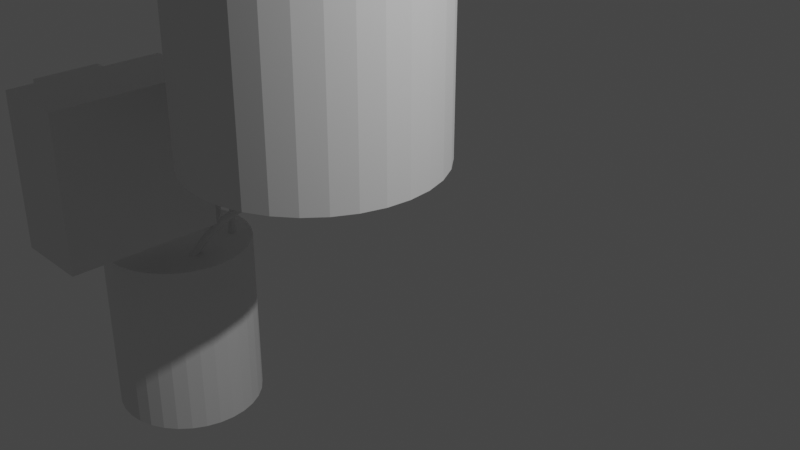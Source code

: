 # Source: Sanitizer_Model_Master.blend  (saved by Blender 2.82.7; exported with 4.5.12 LTS)
import bpy
from mathutils import Matrix  # noqa: F401  (used for matrix-valued properties, if any)

bpy.ops.wm.read_factory_settings(use_empty=True)
scene = bpy.context.scene
scene.name = 'Scene'

# ---- collections
col_collection = bpy.data.collections.new('Collection'); scene.collection.children.link(col_collection)

# ---- world
world_world = bpy.data.worlds.new('World'); scene.world = world_world
world_world.use_nodes = True; world_world.node_tree.nodes.clear()
_N = world_world.node_tree.nodes; _L = world_world.node_tree.links
n0 = _N.new('ShaderNodeOutputWorld'); n0.name = 'World Output'; n0.location = (300, 300)
n1 = _N.new('ShaderNodeBackground'); n1.name = 'Background'; n1.location = (10, 300)
n1.inputs[0].default_value = (0.05088, 0.05088, 0.05088, 1.0)
_L.new(n1.outputs[0], n0.inputs[0])
n0.is_active_output = True
world_world.color = (0.05088, 0.05088, 0.05088)
world_world.use_sun_shadow = False
world_world.sun_shadow_jitter_overblur = 0.0

# ---- cameras
cam_camera = bpy.data.cameras.new('Camera')
cam_camera.clip_end = 100.0
cam_camera.ortho_scale = 7.314

# ---- lights
light_light = bpy.data.lights.new('Light', 'POINT')
light_light.transmission_factor = 0.0
light_light.energy = 1000.0
light_light.shadow_soft_size = 0.1
light_light.shadow_maximum_resolution = 0.006
light_light.use_absolute_resolution = True

# ---- meshes
me_cylinder = bpy.data.meshes.new('Cylinder')
me_cylinder.from_pydata([(0.0, 1.0, -1.0), (0.0, 1.0, 1.0), (0.1951, 0.9808, -1.0), (0.1951, 0.9808, 1.0), (0.3827, 0.9239, -1.0), (0.3827, 0.9239, 1.0), (0.5556, 0.8315, -1.0), (0.5556, 0.8315, 1.0), (0.7071, 0.7071, -1.0), (0.7071, 0.7071, 1.0), (0.8315, 0.5556, -1.0), (0.8315, 0.5556, 1.0), (0.9239, 0.3827, -1.0), (0.9239, 0.3827, 1.0), (0.9808, 0.1951, -1.0), (0.9808, 0.1951, 1.0), (1.0, 7.55e-08, -1.0), (1.0, 7.55e-08, 1.0), (0.9808, -0.1951, -1.0), (0.9808, -0.1951, 1.0), (0.9239, -0.3827, -1.0), (0.9239, -0.3827, 1.0), (0.8315, -0.5556, -1.0), (0.8315, -0.5556, 1.0), (0.7071, -0.7071, -1.0), (0.7071, -0.7071, 1.0), (0.5556, -0.8315, -1.0), (0.5556, -0.8315, 1.0), (0.3827, -0.9239, -1.0), (0.3827, -0.9239, 1.0), (0.1951, -0.9808, -1.0), (0.1951, -0.9808, 1.0), (-3.258e-07, -1.0, -1.0), (-3.258e-07, -1.0, 1.0), (-0.1951, -0.9808, -1.0), (-0.1951, -0.9808, 1.0), (-0.3827, -0.9239, -1.0), (-0.3827, -0.9239, 1.0), (-0.5556, -0.8315, -1.0), (-0.5556, -0.8315, 1.0), (-0.7071, -0.7071, -1.0), (-0.7071, -0.7071, 1.0), (-0.8315, -0.5556, -1.0), (-0.8315, -0.5556, 1.0), (-0.9239, -0.3827, -1.0), (-0.9239, -0.3827, 1.0), (-0.9808, -0.1951, -1.0), (-0.9808, -0.1951, 1.0), (-1.0, 9.656e-07, -1.0), (-1.0, 9.656e-07, 1.0), (-0.9808, 0.1951, -1.0), (-0.9808, 0.1951, 1.0), (-0.9239, 0.3827, -1.0), (-0.9239, 0.3827, 1.0), (-0.8315, 0.5556, -1.0), (-0.8315, 0.5556, 1.0), (-0.7071, 0.7071, -1.0), (-0.7071, 0.7071, 1.0), (-0.5556, 0.8315, -1.0), (-0.5556, 0.8315, 1.0), (-0.3827, 0.9239, -1.0), (-0.3827, 0.9239, 1.0), (-0.1951, 0.9808, -1.0), (-0.1951, 0.9808, 1.0)], [], [(0, 1, 3, 2), (2, 3, 5, 4), (4, 5, 7, 6), (6, 7, 9, 8), (8, 9, 11, 10), (10, 11, 13, 12), (12, 13, 15, 14), (14, 15, 17, 16), (16, 17, 19, 18), (18, 19, 21, 20), (20, 21, 23, 22), (22, 23, 25, 24), (24, 25, 27, 26), (26, 27, 29, 28), (28, 29, 31, 30), (30, 31, 33, 32), (32, 33, 35, 34), (34, 35, 37, 36), (36, 37, 39, 38), (38, 39, 41, 40), (40, 41, 43, 42), (42, 43, 45, 44), (44, 45, 47, 46), (46, 47, 49, 48), (48, 49, 51, 50), (50, 51, 53, 52), (52, 53, 55, 54), (54, 55, 57, 56), (56, 57, 59, 58), (58, 59, 61, 60), (3, 1, 63, 61, 59, 57, 55, 53, 51, 49, 47, 45, 43, 41, 39, 37, 35, 33, 31, 29, 27, 25, 23, 21, 19, 17, 15, 13, 11, 9, 7, 5), (60, 61, 63, 62), (62, 63, 1, 0), (0, 2, 4, 6, 8, 10, 12, 14, 16, 18, 20, 22, 24, 26, 28, 30, 32, 34, 36, 38, 40, 42, 44, 46, 48, 50, 52, 54, 56, 58, 60, 62)])
_uv = me_cylinder.uv_layers.new(name='UVMap')
_uv.uv.foreach_set('vector', [1.0, 0.5, 1.0, 1.0, 0.9688, 1.0, 0.9688, 0.5, 0.9688, 0.5, 0.9688, 1.0, 0.9375, 1.0, 0.9375, 0.5, 0.9375, 0.5, 0.9375, 1.0, 0.9062, 1.0, 0.9062, 0.5, 0.9062, 0.5, 0.9062, 1.0, 0.875, 1.0, 0.875, 0.5, 0.875, 0.5, 0.875, 1.0, 0.8438, 1.0, 0.8438, 0.5, 0.8438, 0.5, 0.8438, 1.0, 0.8125, 1.0, 0.8125, 0.5, 0.8125, 0.5, 0.8125, 1.0, 0.7812, 1.0, 0.7812, 0.5, 0.7812, 0.5, 0.7812, 1.0, 0.75, 1.0, 0.75, 0.5, 0.75, 0.5, 0.75, 1.0, 0.7188, 1.0, 0.7188, 0.5, 0.7188, 0.5, 0.7188, 1.0, 0.6875, 1.0, 0.6875, 0.5, 0.6875, 0.5, 0.6875, 1.0, 0.6562, 1.0, 0.6562, 0.5, 0.6562, 0.5, 0.6562, 1.0, 0.625, 1.0, 0.625, 0.5, 0.625, 0.5, 0.625, 1.0, 0.5938, 1.0, 0.5938, 0.5, 0.5938, 0.5, 0.5938, 1.0, 0.5625, 1.0, 0.5625, 0.5, 0.5625, 0.5, 0.5625, 1.0, 0.5312, 1.0, 0.5312, 0.5, 0.5312, 0.5, 0.5312, 1.0, 0.5, 1.0, 0.5, 0.5, 0.5, 0.5, 0.5, 1.0, 0.4688, 1.0, 0.4688, 0.5, 0.4688, 0.5, 0.4688, 1.0, 0.4375, 1.0, 0.4375, 0.5, 0.4375, 0.5, 0.4375, 1.0, 0.4062, 1.0, 0.4062, 0.5, 0.4062, 0.5, 0.4062, 1.0, 0.375, 1.0, 0.375, 0.5, 0.375, 0.5, 0.375, 1.0, 0.3438, 1.0, 0.3438, 0.5, 0.3438, 0.5, 0.3438, 1.0, 0.3125, 1.0, 0.3125, 0.5, 0.3125, 0.5, 0.3125, 1.0, 0.2812, 1.0, 0.2812, 0.5, 0.2812, 0.5, 0.2812, 1.0, 0.25, 1.0, 0.25, 0.5, 0.25, 0.5, 0.25, 1.0, 0.2188, 1.0, 0.2188, 0.5, 0.2188, 0.5, 0.2188, 1.0, 0.1875, 1.0, 0.1875, 0.5, 0.1875, 0.5, 0.1875, 1.0, 0.1562, 1.0, 0.1562, 0.5, 0.1562, 0.5, 0.1562, 1.0, 0.125, 1.0, 0.125, 0.5, 0.125, 0.5, 0.125, 1.0, 0.09375, 1.0, 0.09375, 0.5, 0.09375, 0.5, 0.09375, 1.0, 0.0625, 1.0, 0.0625, 0.5, 0.2968, 0.4854, 0.25, 0.49, 0.2032, 0.4854, 0.1582, 0.4717, 0.1167, 0.4496, 0.08029, 0.4197, 0.05045, 0.3833, 0.02827, 0.3418, 0.01461, 0.2968, 0.01, 0.25, 0.01461, 0.2032, 0.02827, 0.1582, 0.05045, 0.1167, 0.08029, 0.08029, 0.1167, 0.05045, 0.1582, 0.02827, 0.2032, 0.01461, 0.25, 0.01, 0.2968, 0.01461, 0.3418, 0.02827, 0.3833, 0.05045, 0.4197, 0.08029, 0.4496, 0.1167, 0.4717, 0.1582, 0.4854, 0.2032, 0.49, 0.25, 0.4854, 0.2968, 0.4717, 0.3418, 0.4496, 0.3833, 0.4197, 0.4197, 0.3833, 0.4496, 0.3418, 0.4717, 0.0625, 0.5, 0.0625, 1.0, 0.03125, 1.0, 0.03125, 0.5, 0.03125, 0.5, 0.03125, 1.0, 0.0, 1.0, 0.0, 0.5, 0.75, 0.49, 0.7968, 0.4854, 0.8418, 0.4717, 0.8833, 0.4496, 0.9197, 0.4197, 0.9496, 0.3833, 0.9717, 0.3418, 0.9854, 0.2968, 0.99, 0.25, 0.9854, 0.2032, 0.9717, 0.1582, 0.9496, 0.1167, 0.9197, 0.08029, 0.8833, 0.05045, 0.8418, 0.02827, 0.7968, 0.01461, 0.75, 0.01, 0.7032, 0.01461, 0.6582, 0.02827, 0.6167, 0.05045, 0.5803, 0.08029, 0.5504, 0.1167, 0.5283, 0.1582, 0.5146, 0.2032, 0.51, 0.25, 0.5146, 0.2968, 0.5283, 0.3418, 0.5504, 0.3833, 0.5803, 0.4197, 0.6167, 0.4496, 0.6582, 0.4717, 0.7032, 0.4854])
me_cylinder.use_remesh_fix_poles = True
me_cylinder.use_remesh_preserve_attributes = False
me_cylinder.use_mirror_vertex_groups = False
me_cylinder.update()
me_cylinder_001 = bpy.data.meshes.new('Cylinder.001')
me_cylinder_001.from_pydata([(0.0, 1.0, -1.0), (0.0, 1.0, 1.0), (0.1951, 0.9808, -1.0), (0.1951, 0.9808, 1.0), (0.3827, 0.9239, -1.0), (0.3827, 0.9239, 1.0), (0.5556, 0.8315, -1.0), (0.5556, 0.8315, 1.0), (0.7071, 0.7071, -1.0), (0.7071, 0.7071, 1.0), (0.8315, 0.5556, -1.0), (0.8315, 0.5556, 1.0), (0.9239, 0.3827, -1.0), (0.9239, 0.3827, 1.0), (0.9808, 0.1951, -1.0), (0.9808, 0.1951, 1.0), (1.0, 7.55e-08, -1.0), (1.0, 7.55e-08, 1.0), (0.9808, -0.1951, -1.0), (0.9808, -0.1951, 1.0), (0.9239, -0.3827, -1.0), (0.9239, -0.3827, 1.0), (0.8315, -0.5556, -1.0), (0.8315, -0.5556, 1.0), (0.7071, -0.7071, -1.0), (0.7071, -0.7071, 1.0), (0.5556, -0.8315, -1.0), (0.5556, -0.8315, 1.0), (0.3827, -0.9239, -1.0), (0.3827, -0.9239, 1.0), (0.1951, -0.9808, -1.0), (0.1951, -0.9808, 1.0), (-3.258e-07, -1.0, -1.0), (-3.258e-07, -1.0, 1.0), (-0.1951, -0.9808, -1.0), (-0.1951, -0.9808, 1.0), (-0.3827, -0.9239, -1.0), (-0.3827, -0.9239, 1.0), (-0.5556, -0.8315, -1.0), (-0.5556, -0.8315, 1.0), (-0.7071, -0.7071, -1.0), (-0.7071, -0.7071, 1.0), (-0.8315, -0.5556, -1.0), (-0.8315, -0.5556, 1.0), (-0.9239, -0.3827, -1.0), (-0.9239, -0.3827, 1.0), (-0.9808, -0.1951, -1.0), (-0.9808, -0.1951, 1.0), (-1.0, 9.656e-07, -1.0), (-1.0, 9.656e-07, 1.0), (-0.9808, 0.1951, -1.0), (-0.9808, 0.1951, 1.0), (-0.9239, 0.3827, -1.0), (-0.9239, 0.3827, 1.0), (-0.8315, 0.5556, -1.0), (-0.8315, 0.5556, 1.0), (-0.7071, 0.7071, -1.0), (-0.7071, 0.7071, 1.0), (-0.5556, 0.8315, -1.0), (-0.5556, 0.8315, 1.0), (-0.3827, 0.9239, -1.0), (-0.3827, 0.9239, 1.0), (-0.1951, 0.9808, -1.0), (-0.1951, 0.9808, 1.0)], [], [(0, 1, 3, 2), (2, 3, 5, 4), (4, 5, 7, 6), (6, 7, 9, 8), (8, 9, 11, 10), (10, 11, 13, 12), (12, 13, 15, 14), (14, 15, 17, 16), (16, 17, 19, 18), (18, 19, 21, 20), (20, 21, 23, 22), (22, 23, 25, 24), (24, 25, 27, 26), (26, 27, 29, 28), (28, 29, 31, 30), (30, 31, 33, 32), (32, 33, 35, 34), (34, 35, 37, 36), (36, 37, 39, 38), (38, 39, 41, 40), (40, 41, 43, 42), (42, 43, 45, 44), (44, 45, 47, 46), (46, 47, 49, 48), (48, 49, 51, 50), (50, 51, 53, 52), (52, 53, 55, 54), (54, 55, 57, 56), (56, 57, 59, 58), (58, 59, 61, 60), (3, 1, 63, 61, 59, 57, 55, 53, 51, 49, 47, 45, 43, 41, 39, 37, 35, 33, 31, 29, 27, 25, 23, 21, 19, 17, 15, 13, 11, 9, 7, 5), (60, 61, 63, 62), (62, 63, 1, 0), (0, 2, 4, 6, 8, 10, 12, 14, 16, 18, 20, 22, 24, 26, 28, 30, 32, 34, 36, 38, 40, 42, 44, 46, 48, 50, 52, 54, 56, 58, 60, 62)])
_uv = me_cylinder_001.uv_layers.new(name='UVMap')
_uv.uv.foreach_set('vector', [1.0, 0.5, 1.0, 1.0, 0.9688, 1.0, 0.9688, 0.5, 0.9688, 0.5, 0.9688, 1.0, 0.9375, 1.0, 0.9375, 0.5, 0.9375, 0.5, 0.9375, 1.0, 0.9062, 1.0, 0.9062, 0.5, 0.9062, 0.5, 0.9062, 1.0, 0.875, 1.0, 0.875, 0.5, 0.875, 0.5, 0.875, 1.0, 0.8438, 1.0, 0.8438, 0.5, 0.8438, 0.5, 0.8438, 1.0, 0.8125, 1.0, 0.8125, 0.5, 0.8125, 0.5, 0.8125, 1.0, 0.7812, 1.0, 0.7812, 0.5, 0.7812, 0.5, 0.7812, 1.0, 0.75, 1.0, 0.75, 0.5, 0.75, 0.5, 0.75, 1.0, 0.7188, 1.0, 0.7188, 0.5, 0.7188, 0.5, 0.7188, 1.0, 0.6875, 1.0, 0.6875, 0.5, 0.6875, 0.5, 0.6875, 1.0, 0.6562, 1.0, 0.6562, 0.5, 0.6562, 0.5, 0.6562, 1.0, 0.625, 1.0, 0.625, 0.5, 0.625, 0.5, 0.625, 1.0, 0.5938, 1.0, 0.5938, 0.5, 0.5938, 0.5, 0.5938, 1.0, 0.5625, 1.0, 0.5625, 0.5, 0.5625, 0.5, 0.5625, 1.0, 0.5312, 1.0, 0.5312, 0.5, 0.5312, 0.5, 0.5312, 1.0, 0.5, 1.0, 0.5, 0.5, 0.5, 0.5, 0.5, 1.0, 0.4688, 1.0, 0.4688, 0.5, 0.4688, 0.5, 0.4688, 1.0, 0.4375, 1.0, 0.4375, 0.5, 0.4375, 0.5, 0.4375, 1.0, 0.4062, 1.0, 0.4062, 0.5, 0.4062, 0.5, 0.4062, 1.0, 0.375, 1.0, 0.375, 0.5, 0.375, 0.5, 0.375, 1.0, 0.3438, 1.0, 0.3438, 0.5, 0.3438, 0.5, 0.3438, 1.0, 0.3125, 1.0, 0.3125, 0.5, 0.3125, 0.5, 0.3125, 1.0, 0.2812, 1.0, 0.2812, 0.5, 0.2812, 0.5, 0.2812, 1.0, 0.25, 1.0, 0.25, 0.5, 0.25, 0.5, 0.25, 1.0, 0.2188, 1.0, 0.2188, 0.5, 0.2188, 0.5, 0.2188, 1.0, 0.1875, 1.0, 0.1875, 0.5, 0.1875, 0.5, 0.1875, 1.0, 0.1562, 1.0, 0.1562, 0.5, 0.1562, 0.5, 0.1562, 1.0, 0.125, 1.0, 0.125, 0.5, 0.125, 0.5, 0.125, 1.0, 0.09375, 1.0, 0.09375, 0.5, 0.09375, 0.5, 0.09375, 1.0, 0.0625, 1.0, 0.0625, 0.5, 0.2968, 0.4854, 0.25, 0.49, 0.2032, 0.4854, 0.1582, 0.4717, 0.1167, 0.4496, 0.08029, 0.4197, 0.05045, 0.3833, 0.02827, 0.3418, 0.01461, 0.2968, 0.01, 0.25, 0.01461, 0.2032, 0.02827, 0.1582, 0.05045, 0.1167, 0.08029, 0.08029, 0.1167, 0.05045, 0.1582, 0.02827, 0.2032, 0.01461, 0.25, 0.01, 0.2968, 0.01461, 0.3418, 0.02827, 0.3833, 0.05045, 0.4197, 0.08029, 0.4496, 0.1167, 0.4717, 0.1582, 0.4854, 0.2032, 0.49, 0.25, 0.4854, 0.2968, 0.4717, 0.3418, 0.4496, 0.3833, 0.4197, 0.4197, 0.3833, 0.4496, 0.3418, 0.4717, 0.0625, 0.5, 0.0625, 1.0, 0.03125, 1.0, 0.03125, 0.5, 0.03125, 0.5, 0.03125, 1.0, 0.0, 1.0, 0.0, 0.5, 0.75, 0.49, 0.7968, 0.4854, 0.8418, 0.4717, 0.8833, 0.4496, 0.9197, 0.4197, 0.9496, 0.3833, 0.9717, 0.3418, 0.9854, 0.2968, 0.99, 0.25, 0.9854, 0.2032, 0.9717, 0.1582, 0.9496, 0.1167, 0.9197, 0.08029, 0.8833, 0.05045, 0.8418, 0.02827, 0.7968, 0.01461, 0.75, 0.01, 0.7032, 0.01461, 0.6582, 0.02827, 0.6167, 0.05045, 0.5803, 0.08029, 0.5504, 0.1167, 0.5283, 0.1582, 0.5146, 0.2032, 0.51, 0.25, 0.5146, 0.2968, 0.5283, 0.3418, 0.5504, 0.3833, 0.5803, 0.4197, 0.6167, 0.4496, 0.6582, 0.4717, 0.7032, 0.4854])
me_cylinder_001.use_remesh_fix_poles = True
me_cylinder_001.use_remesh_preserve_attributes = False
me_cylinder_001.use_mirror_vertex_groups = False
me_cylinder_001.update()
me_cube_002 = bpy.data.meshes.new('Cube.002')
me_cube_002.from_pydata([(-1.0, -1.0, -1.0), (-1.0, -1.0, 1.0), (-1.0, 1.0, -1.0), (-1.0, 1.0, 1.0), (1.0, -1.0, -1.0), (1.0, -1.0, 1.0), (1.0, 1.0, -1.0), (1.0, 1.0, 1.0)], [], [(0, 1, 3, 2), (2, 3, 7, 6), (6, 7, 5, 4), (4, 5, 1, 0), (2, 6, 4, 0), (7, 3, 1, 5)])
_uv = me_cube_002.uv_layers.new(name='UVMap')
_uv.uv.foreach_set('vector', [0.375, 0.0, 0.625, 0.0, 0.625, 0.25, 0.375, 0.25, 0.375, 0.25, 0.625, 0.25, 0.625, 0.5, 0.375, 0.5, 0.375, 0.5, 0.625, 0.5, 0.625, 0.75, 0.375, 0.75, 0.375, 0.75, 0.625, 0.75, 0.625, 1.0, 0.375, 1.0, 0.125, 0.5, 0.375, 0.5, 0.375, 0.75, 0.125, 0.75, 0.625, 0.5, 0.875, 0.5, 0.875, 0.75, 0.625, 0.75])
me_cube_002.use_remesh_fix_poles = True
me_cube_002.use_remesh_preserve_attributes = False
me_cube_002.use_mirror_vertex_groups = False
me_cube_002.update()
me_circle_001 = bpy.data.meshes.new('Circle.001')
me_circle_001.from_pydata([(-4.398e-08, 0.5459, -3.465e-06), (-0.2089, 0.5043, -3.465e-06), (-0.386, 0.386, -3.465e-06), (-0.5043, 0.2089, -3.465e-06), (-0.5459, 2.64e-06, -3.465e-06), (-0.5043, -0.2089, -3.465e-06), (-0.386, -0.386, -3.465e-06), (-0.2089, -0.5043, -3.465e-06), (1.339e-07, -0.5459, -3.465e-06), (0.2089, -0.5043, -3.465e-06), (0.386, -0.386, -3.465e-06), (0.5043, -0.2089, -3.465e-06), (0.5459, 3.126e-06, -3.465e-06), (0.5043, 0.2089, -3.465e-06), (0.386, 0.386, -3.465e-06), (0.2089, 0.5043, -3.465e-06), (-4.821e-08, 0.4459, -3.529e-06), (-0.1706, 0.4119, -3.529e-06), (-0.3153, 0.3153, -3.529e-06), (-0.4119, 0.1706, -3.529e-06), (-0.4459, 2.855e-06, -3.529e-06), (-0.4119, -0.1706, -3.529e-06), (-0.3153, -0.3153, -3.529e-06), (-0.1706, -0.4119, -3.529e-06), (9.708e-08, -0.4459, -3.529e-06), (0.1706, -0.4119, -3.529e-06), (0.3153, -0.3153, -3.529e-06), (0.4119, -0.1706, -3.529e-06), (0.4459, 3.252e-06, -3.529e-06), (0.4119, 0.1706, -3.529e-06), (0.3153, 0.3153, -3.529e-06), (0.1706, 0.4119, -3.529e-06), (-1.951, -5.945, 6.795e-05), (-1.951, -5.945, 7.51), (-1.951, 1.565, 6.795e-05), (-1.951, 1.565, 7.51), (1.804, -5.945, 6.795e-05), (1.804, -5.945, 7.51), (1.804, 1.565, 6.795e-05), (1.804, 1.565, 7.51), (-1.951, -0.7627, 6.795e-05), (-1.951, -0.7627, 7.51), (1.804, -0.7627, 6.795e-05), (1.804, -0.7627, 7.51), (-1.951, 0.7187, 7.51), (1.804, 0.7187, 6.795e-05), (-1.951, 0.7187, 6.795e-05), (1.804, 0.7187, 7.51), (-0.7104, 1.565, 6.795e-05), (-0.7104, 1.565, 7.51), (-0.7104, -5.945, 6.795e-05), (-0.7104, -5.945, 7.51), (-0.7104, -0.7627, 7.51), (-0.7104, -0.7627, 6.795e-05), (-0.7104, 0.7187, 6.795e-05), (-0.7104, 0.7187, 7.51), (0.7094, 1.565, 7.51), (0.7094, -5.945, 6.795e-05), (0.7094, -0.7627, 7.51), (0.7094, 0.7187, 7.51), (0.7094, 1.565, 6.795e-05), (0.7094, -5.945, 7.51), (0.7094, -0.7627, 6.795e-05), (0.7094, 0.7187, 6.795e-05), (-6.042e-08, 0.1569, -0.9665), (-0.06004, 0.145, -0.9665), (-0.1109, 0.1109, -0.9665), (-0.145, 0.06004, -0.9665), (-0.1569, 3.477e-06, -0.9665), (-0.145, -0.06004, -0.9665), (-0.1109, -0.1109, -0.9665), (-0.06004, -0.1449, -0.9665), (-9.301e-09, -0.1569, -0.9665), (0.06004, -0.1449, -0.9665), (0.1109, -0.1109, -0.9665), (0.145, -0.06004, -0.9665), (0.1569, 3.617e-06, -0.9665), (0.145, 0.06005, -0.9665), (0.1109, 0.1109, -0.9665), (0.06004, 0.145, -0.9665), (-6.164e-08, 0.1282, -0.9665), (-0.04904, 0.1184, -0.9665), (-0.09062, 0.09062, -0.9665), (-0.1184, 0.04905, -0.9665), (-0.1282, 3.539e-06, -0.9665), (-0.1184, -0.04904, -0.9665), (-0.09062, -0.09061, -0.9665), (-0.04904, -0.1184, -0.9665), (-1.988e-08, -0.1281, -0.9665), (0.04904, -0.1184, -0.9665), (0.09062, -0.09061, -0.9665), (0.1184, -0.04904, -0.9665), (0.1282, 3.653e-06, -0.9665), (0.1184, 0.04905, -0.9665), (0.09062, 0.09062, -0.9665), (0.04904, 0.1184, -0.9665), (0.386, -0.386, -0.005176), (0.2089, -0.5043, -0.005176), (1.339e-07, -0.5459, -0.005176), (-0.2089, -0.5043, -0.005176), (-0.386, -0.386, -0.005176), (-0.5459, 2.64e-06, -0.005176), (-0.5043, -0.2089, -0.005176), (0.5043, -0.2089, -0.005176), (0.5459, 3.126e-06, -0.005176), (0.5043, 0.2089, -0.005176), (0.386, 0.386, -0.005176), (-0.2089, 0.5043, -0.005176), (-4.398e-08, 0.5459, -0.005176), (0.2089, 0.5043, -0.005176), (-0.386, 0.386, -0.005176), (-0.5043, 0.2089, -0.005176)], [], [(25, 24, 88, 89), (96, 103, 75, 74), (24, 23, 87, 88), (97, 96, 74, 73), (23, 22, 86, 87), (98, 97, 73, 72), (22, 21, 85, 86), (99, 98, 72, 71), (21, 20, 84, 85), (100, 99, 71, 70), (20, 19, 83, 84), (102, 100, 70, 69), (19, 18, 82, 83), (31, 16, 80, 95), (101, 102, 69, 68), (18, 17, 81, 82), (46, 44, 35, 34), (60, 56, 39, 38), (42, 43, 37, 36), (50, 51, 33, 32), (62, 42, 36, 57), (52, 41, 33, 51), (55, 44, 41, 52), (63, 45, 42, 62), (45, 47, 43, 42), (32, 33, 41, 40), (38, 39, 47, 45), (60, 38, 45, 63), (49, 35, 44, 55), (40, 41, 44, 46), (56, 49, 55, 59), (34, 48, 54, 46), (46, 54, 53, 40), (59, 55, 52, 58), (58, 52, 51, 61), (40, 53, 50, 32), (57, 61, 51, 50), (34, 35, 49, 48), (36, 37, 61, 57), (43, 58, 61, 37), (47, 59, 58, 43), (39, 56, 59, 47), (48, 60, 63, 54), (53, 62, 57, 50), (48, 49, 56, 60), (54, 2, 1), (1, 0, 54), (54, 63, 0), (0, 63, 15), (15, 14, 63), (14, 13, 63), (13, 12, 63), (63, 62, 12), (12, 11, 62), (11, 10, 62), (10, 9, 62), (9, 8, 62), (62, 53, 8), (8, 7, 53), (7, 6, 53), (6, 5, 53), (5, 4, 53), (53, 54, 4), (4, 3, 54), (3, 2, 54), (68, 69, 85, 84), (76, 77, 93, 92), (69, 70, 86, 85), (77, 78, 94, 93), (70, 71, 87, 86), (78, 79, 95, 94), (71, 72, 88, 87), (64, 65, 81, 80), (64, 79, 95, 80), (72, 73, 89, 88), (65, 66, 82, 81), (73, 74, 90, 89), (66, 67, 83, 82), (74, 75, 91, 90), (67, 68, 84, 83), (75, 76, 92, 91), (103, 104, 76, 75), (26, 25, 89, 90), (104, 105, 77, 76), (27, 26, 90, 91), (105, 106, 78, 77), (108, 107, 65, 64), (28, 27, 91, 92), (106, 109, 79, 78), (107, 110, 66, 65), (29, 28, 92, 93), (108, 109, 79, 64), (110, 111, 67, 66), (30, 29, 93, 94), (17, 16, 80, 81), (111, 101, 68, 67), (31, 30, 94, 95), (3, 4, 101, 111), (2, 3, 111, 110), (0, 15, 109, 108), (1, 2, 110, 107), (14, 15, 109, 106), (0, 1, 107, 108), (13, 14, 106, 105), (12, 13, 105, 104), (11, 12, 104, 103), (4, 5, 102, 101), (5, 6, 100, 102), (6, 7, 99, 100), (7, 8, 98, 99), (8, 9, 97, 98), (9, 10, 96, 97), (10, 11, 103, 96)])
_uv = me_circle_001.uv_layers.new(name='UVMap')
_uv.uv.foreach_set('vector', [0.0, 0.0, 0.0, 0.0, 0.0, 0.0, 0.0, 0.0, 0.0, 0.0, 0.0, 0.0, 0.0, 0.0, 0.0, 0.0, 0.0, 0.0, 0.0, 0.0, 0.0, 0.0, 0.0, 0.0, 0.0, 0.0, 0.0, 0.0, 0.0, 0.0, 0.0, 0.0, 0.0, 0.0, 0.0, 0.0, 0.0, 0.0, 0.0, 0.0, 0.0, 0.0, 0.0, 0.0, 0.0, 0.0, 0.0, 0.0, 0.0, 0.0, 0.0, 0.0, 0.0, 0.0, 0.0, 0.0, 0.0, 0.0, 0.0, 0.0, 0.0, 0.0, 0.0, 0.0, 0.0, 0.0, 0.0, 0.0, 0.0, 0.0, 0.0, 0.0, 0.0, 0.0, 0.0, 0.0, 0.0, 0.0, 0.0, 0.0, 0.0, 0.0, 0.0, 0.0, 0.0, 0.0, 0.0, 0.0, 0.0, 0.0, 0.0, 0.0, 0.0, 0.0, 0.0, 0.0, 0.0, 0.0, 0.0, 0.0, 0.0, 0.0, 0.0, 0.0, 0.0, 0.0, 0.0, 0.0, 0.0, 0.0, 0.0, 0.0, 0.0, 0.0, 0.0, 0.0, 0.0, 0.0, 0.0, 0.0, 0.0, 0.0, 0.0, 0.0, 0.0, 0.0, 0.0, 0.0, 0.375, 0.2218, 0.625, 0.2218, 0.625, 0.25, 0.375, 0.25, 0.375, 0.4271, 0.625, 0.4271, 0.625, 0.5, 0.375, 0.5, 0.375, 0.5775, 0.625, 0.5775, 0.625, 0.75, 0.375, 0.75, 0.375, 0.9174, 0.625, 0.9174, 0.625, 1.0, 0.375, 1.0, 0.3021, 0.5775, 0.375, 0.5775, 0.375, 0.75, 0.3021, 0.75, 0.7924, 0.5775, 0.875, 0.5775, 0.875, 0.75, 0.7924, 0.75, 0.7924, 0.5282, 0.875, 0.5282, 0.875, 0.5775, 0.7924, 0.5775, 0.3021, 0.5282, 0.375, 0.5282, 0.375, 0.5775, 0.3021, 0.5775, 0.375, 0.5282, 0.625, 0.5282, 0.625, 0.5775, 0.375, 0.5775, 0.375, 0.0, 0.625, 0.0, 0.625, 0.1725, 0.375, 0.1725, 0.375, 0.5, 0.625, 0.5, 0.625, 0.5282, 0.375, 0.5282, 0.3021, 0.5, 0.375, 0.5, 0.375, 0.5282, 0.3021, 0.5282, 0.7924, 0.5, 0.875, 0.5, 0.875, 0.5282, 0.7924, 0.5282, 0.375, 0.1725, 0.625, 0.1725, 0.625, 0.2218, 0.375, 0.2218, 0.6979, 0.5, 0.7924, 0.5, 0.7924, 0.5282, 0.6979, 0.5282, 0.125, 0.5, 0.2076, 0.5, 0.2076, 0.5282, 0.125, 0.5282, 0.125, 0.5282, 0.2076, 0.5282, 0.2076, 0.5775, 0.125, 0.5775, 0.6979, 0.5282, 0.7924, 0.5282, 0.7924, 0.5775, 0.6979, 0.5775, 0.6979, 0.5775, 0.7924, 0.5775, 0.7924, 0.75, 0.6979, 0.75, 0.125, 0.5775, 0.2076, 0.5775, 0.2076, 0.75, 0.125, 0.75, 0.375, 0.8229, 0.625, 0.8229, 0.625, 0.9174, 0.375, 0.9174, 0.375, 0.25, 0.625, 0.25, 0.625, 0.3326, 0.375, 0.3326, 0.375, 0.75, 0.625, 0.75, 0.625, 0.8229, 0.375, 0.8229, 0.625, 0.5775, 0.6979, 0.5775, 0.6979, 0.75, 0.625, 0.75, 0.625, 0.5282, 0.6979, 0.5282, 0.6979, 0.5775, 0.625, 0.5775, 0.625, 0.5, 0.6979, 0.5, 0.6979, 0.5282, 0.625, 0.5282, 0.2076, 0.5, 0.3021, 0.5, 0.3021, 0.5282, 0.2076, 0.5282, 0.2076, 0.5775, 0.3021, 0.5775, 0.3021, 0.75, 0.2076, 0.75, 0.375, 0.3326, 0.625, 0.3326, 0.625, 0.4271, 0.375, 0.4271, 0.0, 0.0, 0.0, 0.0, 0.0, 0.0, 0.0, 0.0, 0.0, 0.0, 0.0, 0.0, 0.0, 0.0, 0.3021, 0.5282, 0.0, 0.0, 0.0, 0.0, 0.3021, 0.5282, 0.0, 0.0, 0.0, 0.0, 0.0, 0.0, 0.3021, 0.5282, 0.0, 0.0, 0.0, 0.0, 0.3021, 0.5282, 0.0, 0.0, 0.0, 0.0, 0.3021, 0.5282, 0.3021, 0.5282, 0.3021, 0.5775, 0.0, 0.0, 0.0, 0.0, 0.0, 0.0, 0.3021, 0.5775, 0.0, 0.0, 0.0, 0.0, 0.3021, 0.5775, 0.0, 0.0, 0.0, 0.0, 0.3021, 0.5775, 0.0, 0.0, 0.0, 0.0, 0.3021, 0.5775, 0.3021, 0.5775, 0.2076, 0.5775, 0.0, 0.0, 0.0, 0.0, 0.0, 0.0, 0.2076, 0.5775, 0.0, 0.0, 0.0, 0.0, 0.2076, 0.5775, 0.0, 0.0, 0.0, 0.0, 0.2076, 0.5775, 0.0, 0.0, 0.0, 0.0, 0.2076, 0.5775, 0.2076, 0.5775, 0.2076, 0.5282, 0.0, 0.0, 0.0, 0.0, 0.0, 0.0, 0.2076, 0.5282, 0.0, 0.0, 0.0, 0.0, 0.2076, 0.5282, 0.0, 0.0, 0.0, 0.0, 0.0, 0.0, 0.0, 0.0, 0.0, 0.0, 0.0, 0.0, 0.0, 0.0, 0.0, 0.0, 0.0, 0.0, 0.0, 0.0, 0.0, 0.0, 0.0, 0.0, 0.0, 0.0, 0.0, 0.0, 0.0, 0.0, 0.0, 0.0, 0.0, 0.0, 0.0, 0.0, 0.0, 0.0, 0.0, 0.0, 0.0, 0.0, 0.0, 0.0, 0.0, 0.0, 0.0, 0.0, 0.0, 0.0, 0.0, 0.0, 0.0, 0.0, 0.0, 0.0, 0.0, 0.0, 0.0, 0.0, 0.0, 0.0, 0.0, 0.0, 0.0, 0.0, 0.0, 0.0, 0.0, 0.0, 0.0, 0.0, 0.0, 0.0, 0.0, 0.0, 0.0, 0.0, 0.0, 0.0, 0.0, 0.0, 0.0, 0.0, 0.0, 0.0, 0.0, 0.0, 0.0, 0.0, 0.0, 0.0, 0.0, 0.0, 0.0, 0.0, 0.0, 0.0, 0.0, 0.0, 0.0, 0.0, 0.0, 0.0, 0.0, 0.0, 0.0, 0.0, 0.0, 0.0, 0.0, 0.0, 0.0, 0.0, 0.0, 0.0, 0.0, 0.0, 0.0, 0.0, 0.0, 0.0, 0.0, 0.0, 0.0, 0.0, 0.0, 0.0, 0.0, 0.0, 0.0, 0.0, 0.0, 0.0, 0.0, 0.0, 0.0, 0.0, 0.0, 0.0, 0.0, 0.0, 0.0, 0.0, 0.0, 0.0, 0.0, 0.0, 0.0, 0.0, 0.0, 0.0, 0.0, 0.0, 0.0, 0.0, 0.0, 0.0, 0.0, 0.0, 0.0, 0.0, 0.0, 0.0, 0.0, 0.0, 0.0, 0.0, 0.0, 0.0, 0.0, 0.0, 0.0, 0.0, 0.0, 0.0, 0.0, 0.0, 0.0, 0.0, 0.0, 0.0, 0.0, 0.0, 0.0, 0.0, 0.0, 0.0, 0.0, 0.0, 0.0, 0.0, 0.0, 0.0, 0.0, 0.0, 0.0, 0.0, 0.0, 0.0, 0.0, 0.0, 0.0, 0.0, 0.0, 0.0, 0.0, 0.0, 0.0, 0.0, 0.0, 0.0, 0.0, 0.0, 0.0, 0.0, 0.0, 0.0, 0.0, 0.0, 0.0, 0.0, 0.0, 0.0, 0.0, 0.0, 0.0, 0.0, 0.0, 0.0, 0.0, 0.0, 0.0, 0.0, 0.0, 0.0, 0.0, 0.0, 0.0, 0.0, 0.0, 0.0, 0.0, 0.0, 0.0, 0.0, 0.0, 0.0, 0.0, 0.0, 0.0, 0.0, 0.0, 0.0, 0.0, 0.0, 0.0, 0.0, 0.0, 0.0, 0.0, 0.0, 0.0, 0.0, 0.0, 0.0, 0.0, 0.0, 0.0, 0.0, 0.0, 0.0, 0.0, 0.0, 0.0, 0.0, 0.0, 0.0, 0.0, 0.0, 0.0, 0.0, 0.0, 0.0, 0.0, 0.0, 0.0, 0.0, 0.0, 0.0, 0.0, 0.0, 0.0, 0.0, 0.0, 0.0, 0.0, 0.0, 0.0, 0.0, 0.0, 0.0, 0.0, 0.0, 0.0, 0.0, 0.0, 0.0, 0.0, 0.0, 0.0, 0.0, 0.0, 0.0, 0.0, 0.0, 0.0, 0.0, 0.0, 0.0, 0.0, 0.0, 0.0, 0.0, 0.0, 0.0, 0.0, 0.0, 0.0, 0.0, 0.0, 0.0, 0.0, 0.0, 0.0, 0.0, 0.0, 0.0, 0.0, 0.0, 0.0, 0.0, 0.0, 0.0, 0.0, 0.0, 0.0, 0.0, 0.0, 0.0, 0.0, 0.0, 0.0, 0.0, 0.0, 0.0, 0.0, 0.0, 0.0, 0.0, 0.0, 0.0, 0.0, 0.0, 0.0, 0.0, 0.0, 0.0, 0.0, 0.0, 0.0, 0.0, 0.0, 0.0, 0.0, 0.0, 0.0, 0.0, 0.0, 0.0, 0.0, 0.0, 0.0, 0.0])
me_circle_001.use_remesh_fix_poles = True
me_circle_001.use_remesh_preserve_attributes = False
me_circle_001.use_mirror_vertex_groups = False
me_circle_001.update()
me_circle_002 = bpy.data.meshes.new('Circle.002')
me_circle_002.from_pydata([(-4.398e-08, 0.5459, -3.465e-06), (-0.2089, 0.5043, -3.465e-06), (-0.386, 0.386, -3.465e-06), (-0.5043, 0.2089, -3.465e-06), (-0.5459, 2.64e-06, -3.465e-06), (-0.5043, -0.2089, -3.465e-06), (-0.386, -0.386, -3.465e-06), (-0.2089, -0.5043, -3.465e-06), (1.339e-07, -0.5459, -3.465e-06), (0.2089, -0.5043, -3.465e-06), (0.386, -0.386, -3.465e-06), (0.5043, -0.2089, -3.465e-06), (0.5459, 3.126e-06, -3.465e-06), (0.5043, 0.2089, -3.465e-06), (0.386, 0.386, -3.465e-06), (0.2089, 0.5043, -3.465e-06), (-4.821e-08, 0.4459, -3.529e-06), (-0.1706, 0.4119, -3.529e-06), (-0.3153, 0.3153, -3.529e-06), (-0.4119, 0.1706, -3.529e-06), (-0.4459, 2.855e-06, -3.529e-06), (-0.4119, -0.1706, -3.529e-06), (-0.3153, -0.3153, -3.529e-06), (-0.1706, -0.4119, -3.529e-06), (9.708e-08, -0.4459, -3.529e-06), (0.1706, -0.4119, -3.529e-06), (0.3153, -0.3153, -3.529e-06), (0.4119, -0.1706, -3.529e-06), (0.4459, 3.252e-06, -3.529e-06), (0.4119, 0.1706, -3.529e-06), (0.3153, 0.3153, -3.529e-06), (0.1706, 0.4119, -3.529e-06), (-1.951, -5.945, 6.795e-05), (-1.951, -5.945, 7.51), (-1.951, 1.565, 6.795e-05), (-1.951, 1.565, 7.51), (1.804, -5.945, 6.795e-05), (1.804, -5.945, 7.51), (1.804, 1.565, 6.795e-05), (1.804, 1.565, 7.51), (-1.951, -0.7627, 6.795e-05), (-1.951, -0.7627, 7.51), (1.804, -0.7627, 6.795e-05), (1.804, -0.7627, 7.51), (-1.951, 0.7187, 7.51), (1.804, 0.7187, 6.795e-05), (-1.951, 0.7187, 6.795e-05), (1.804, 0.7187, 7.51), (-0.7104, 1.565, 6.795e-05), (-0.7104, 1.565, 7.51), (-0.7104, -5.945, 6.795e-05), (-0.7104, -5.945, 7.51), (-0.7104, -0.7627, 7.51), (-0.7104, -0.7627, 6.795e-05), (-0.7104, 0.7187, 6.795e-05), (-0.7104, 0.7187, 7.51), (0.7094, 1.565, 7.51), (0.7094, -5.945, 6.795e-05), (0.7094, -0.7627, 7.51), (0.7094, 0.7187, 7.51), (0.7094, 1.565, 6.795e-05), (0.7094, -5.945, 7.51), (0.7094, -0.7627, 6.795e-05), (0.7094, 0.7187, 6.795e-05), (-6.042e-08, 0.1569, -0.9665), (-0.06004, 0.145, -0.9665), (-0.1109, 0.1109, -0.9665), (-0.145, 0.06004, -0.9665), (-0.1569, 3.477e-06, -0.9665), (-0.145, -0.06004, -0.9665), (-0.1109, -0.1109, -0.9665), (-0.06004, -0.1449, -0.9665), (-9.301e-09, -0.1569, -0.9665), (0.06004, -0.1449, -0.9665), (0.1109, -0.1109, -0.9665), (0.145, -0.06004, -0.9665), (0.1569, 3.617e-06, -0.9665), (0.145, 0.06005, -0.9665), (0.1109, 0.1109, -0.9665), (0.06004, 0.145, -0.9665), (-6.164e-08, 0.1282, -0.9665), (-0.04904, 0.1184, -0.9665), (-0.09062, 0.09062, -0.9665), (-0.1184, 0.04905, -0.9665), (-0.1282, 3.539e-06, -0.9665), (-0.1184, -0.04904, -0.9665), (-0.09062, -0.09061, -0.9665), (-0.04904, -0.1184, -0.9665), (-1.988e-08, -0.1281, -0.9665), (0.04904, -0.1184, -0.9665), (0.09062, -0.09061, -0.9665), (0.1184, -0.04904, -0.9665), (0.1282, 3.653e-06, -0.9665), (0.1184, 0.04905, -0.9665), (0.09062, 0.09062, -0.9665), (0.04904, 0.1184, -0.9665), (0.386, -0.386, -0.005176), (0.2089, -0.5043, -0.005176), (1.339e-07, -0.5459, -0.005176), (-0.2089, -0.5043, -0.005176), (-0.386, -0.386, -0.005176), (-0.5459, 2.64e-06, -0.005176), (-0.5043, -0.2089, -0.005176), (0.5043, -0.2089, -0.005176), (0.5459, 3.126e-06, -0.005176), (0.5043, 0.2089, -0.005176), (0.386, 0.386, -0.005176), (-0.2089, 0.5043, -0.005176), (-4.398e-08, 0.5459, -0.005176), (0.2089, 0.5043, -0.005176), (-0.386, 0.386, -0.005176), (-0.5043, 0.2089, -0.005176)], [], [(25, 24, 88, 89), (96, 103, 75, 74), (24, 23, 87, 88), (97, 96, 74, 73), (23, 22, 86, 87), (98, 97, 73, 72), (22, 21, 85, 86), (99, 98, 72, 71), (21, 20, 84, 85), (100, 99, 71, 70), (20, 19, 83, 84), (102, 100, 70, 69), (19, 18, 82, 83), (31, 16, 80, 95), (101, 102, 69, 68), (18, 17, 81, 82), (46, 44, 35, 34), (60, 56, 39, 38), (42, 43, 37, 36), (50, 51, 33, 32), (62, 42, 36, 57), (52, 41, 33, 51), (55, 44, 41, 52), (63, 45, 42, 62), (45, 47, 43, 42), (32, 33, 41, 40), (38, 39, 47, 45), (60, 38, 45, 63), (49, 35, 44, 55), (40, 41, 44, 46), (56, 49, 55, 59), (34, 48, 54, 46), (46, 54, 53, 40), (59, 55, 52, 58), (58, 52, 51, 61), (40, 53, 50, 32), (57, 61, 51, 50), (34, 35, 49, 48), (36, 37, 61, 57), (43, 58, 61, 37), (47, 59, 58, 43), (39, 56, 59, 47), (48, 60, 63, 54), (53, 62, 57, 50), (48, 49, 56, 60), (54, 2, 1), (1, 0, 54), (54, 63, 0), (0, 63, 15), (15, 14, 63), (14, 13, 63), (13, 12, 63), (63, 62, 12), (12, 11, 62), (11, 10, 62), (10, 9, 62), (9, 8, 62), (62, 53, 8), (8, 7, 53), (7, 6, 53), (6, 5, 53), (5, 4, 53), (53, 54, 4), (4, 3, 54), (3, 2, 54), (68, 69, 85, 84), (76, 77, 93, 92), (69, 70, 86, 85), (77, 78, 94, 93), (70, 71, 87, 86), (78, 79, 95, 94), (71, 72, 88, 87), (64, 65, 81, 80), (64, 79, 95, 80), (72, 73, 89, 88), (65, 66, 82, 81), (73, 74, 90, 89), (66, 67, 83, 82), (74, 75, 91, 90), (67, 68, 84, 83), (75, 76, 92, 91), (103, 104, 76, 75), (26, 25, 89, 90), (104, 105, 77, 76), (27, 26, 90, 91), (105, 106, 78, 77), (108, 107, 65, 64), (28, 27, 91, 92), (106, 109, 79, 78), (107, 110, 66, 65), (29, 28, 92, 93), (108, 109, 79, 64), (110, 111, 67, 66), (30, 29, 93, 94), (17, 16, 80, 81), (111, 101, 68, 67), (31, 30, 94, 95), (3, 4, 101, 111), (2, 3, 111, 110), (0, 15, 109, 108), (1, 2, 110, 107), (14, 15, 109, 106), (0, 1, 107, 108), (13, 14, 106, 105), (12, 13, 105, 104), (11, 12, 104, 103), (4, 5, 102, 101), (5, 6, 100, 102), (6, 7, 99, 100), (7, 8, 98, 99), (8, 9, 97, 98), (9, 10, 96, 97), (10, 11, 103, 96)])
_uv = me_circle_002.uv_layers.new(name='UVMap')
_uv.uv.foreach_set('vector', [0.0, 0.0, 0.0, 0.0, 0.0, 0.0, 0.0, 0.0, 0.0, 0.0, 0.0, 0.0, 0.0, 0.0, 0.0, 0.0, 0.0, 0.0, 0.0, 0.0, 0.0, 0.0, 0.0, 0.0, 0.0, 0.0, 0.0, 0.0, 0.0, 0.0, 0.0, 0.0, 0.0, 0.0, 0.0, 0.0, 0.0, 0.0, 0.0, 0.0, 0.0, 0.0, 0.0, 0.0, 0.0, 0.0, 0.0, 0.0, 0.0, 0.0, 0.0, 0.0, 0.0, 0.0, 0.0, 0.0, 0.0, 0.0, 0.0, 0.0, 0.0, 0.0, 0.0, 0.0, 0.0, 0.0, 0.0, 0.0, 0.0, 0.0, 0.0, 0.0, 0.0, 0.0, 0.0, 0.0, 0.0, 0.0, 0.0, 0.0, 0.0, 0.0, 0.0, 0.0, 0.0, 0.0, 0.0, 0.0, 0.0, 0.0, 0.0, 0.0, 0.0, 0.0, 0.0, 0.0, 0.0, 0.0, 0.0, 0.0, 0.0, 0.0, 0.0, 0.0, 0.0, 0.0, 0.0, 0.0, 0.0, 0.0, 0.0, 0.0, 0.0, 0.0, 0.0, 0.0, 0.0, 0.0, 0.0, 0.0, 0.0, 0.0, 0.0, 0.0, 0.0, 0.0, 0.0, 0.0, 0.375, 0.2218, 0.625, 0.2218, 0.625, 0.25, 0.375, 0.25, 0.375, 0.4271, 0.625, 0.4271, 0.625, 0.5, 0.375, 0.5, 0.375, 0.5775, 0.625, 0.5775, 0.625, 0.75, 0.375, 0.75, 0.375, 0.9174, 0.625, 0.9174, 0.625, 1.0, 0.375, 1.0, 0.3021, 0.5775, 0.375, 0.5775, 0.375, 0.75, 0.3021, 0.75, 0.7924, 0.5775, 0.875, 0.5775, 0.875, 0.75, 0.7924, 0.75, 0.7924, 0.5282, 0.875, 0.5282, 0.875, 0.5775, 0.7924, 0.5775, 0.3021, 0.5282, 0.375, 0.5282, 0.375, 0.5775, 0.3021, 0.5775, 0.375, 0.5282, 0.625, 0.5282, 0.625, 0.5775, 0.375, 0.5775, 0.375, 0.0, 0.625, 0.0, 0.625, 0.1725, 0.375, 0.1725, 0.375, 0.5, 0.625, 0.5, 0.625, 0.5282, 0.375, 0.5282, 0.3021, 0.5, 0.375, 0.5, 0.375, 0.5282, 0.3021, 0.5282, 0.7924, 0.5, 0.875, 0.5, 0.875, 0.5282, 0.7924, 0.5282, 0.375, 0.1725, 0.625, 0.1725, 0.625, 0.2218, 0.375, 0.2218, 0.6979, 0.5, 0.7924, 0.5, 0.7924, 0.5282, 0.6979, 0.5282, 0.125, 0.5, 0.2076, 0.5, 0.2076, 0.5282, 0.125, 0.5282, 0.125, 0.5282, 0.2076, 0.5282, 0.2076, 0.5775, 0.125, 0.5775, 0.6979, 0.5282, 0.7924, 0.5282, 0.7924, 0.5775, 0.6979, 0.5775, 0.6979, 0.5775, 0.7924, 0.5775, 0.7924, 0.75, 0.6979, 0.75, 0.125, 0.5775, 0.2076, 0.5775, 0.2076, 0.75, 0.125, 0.75, 0.375, 0.8229, 0.625, 0.8229, 0.625, 0.9174, 0.375, 0.9174, 0.375, 0.25, 0.625, 0.25, 0.625, 0.3326, 0.375, 0.3326, 0.375, 0.75, 0.625, 0.75, 0.625, 0.8229, 0.375, 0.8229, 0.625, 0.5775, 0.6979, 0.5775, 0.6979, 0.75, 0.625, 0.75, 0.625, 0.5282, 0.6979, 0.5282, 0.6979, 0.5775, 0.625, 0.5775, 0.625, 0.5, 0.6979, 0.5, 0.6979, 0.5282, 0.625, 0.5282, 0.2076, 0.5, 0.3021, 0.5, 0.3021, 0.5282, 0.2076, 0.5282, 0.2076, 0.5775, 0.3021, 0.5775, 0.3021, 0.75, 0.2076, 0.75, 0.375, 0.3326, 0.625, 0.3326, 0.625, 0.4271, 0.375, 0.4271, 0.0, 0.0, 0.0, 0.0, 0.0, 0.0, 0.0, 0.0, 0.0, 0.0, 0.0, 0.0, 0.0, 0.0, 0.3021, 0.5282, 0.0, 0.0, 0.0, 0.0, 0.3021, 0.5282, 0.0, 0.0, 0.0, 0.0, 0.0, 0.0, 0.3021, 0.5282, 0.0, 0.0, 0.0, 0.0, 0.3021, 0.5282, 0.0, 0.0, 0.0, 0.0, 0.3021, 0.5282, 0.3021, 0.5282, 0.3021, 0.5775, 0.0, 0.0, 0.0, 0.0, 0.0, 0.0, 0.3021, 0.5775, 0.0, 0.0, 0.0, 0.0, 0.3021, 0.5775, 0.0, 0.0, 0.0, 0.0, 0.3021, 0.5775, 0.0, 0.0, 0.0, 0.0, 0.3021, 0.5775, 0.3021, 0.5775, 0.2076, 0.5775, 0.0, 0.0, 0.0, 0.0, 0.0, 0.0, 0.2076, 0.5775, 0.0, 0.0, 0.0, 0.0, 0.2076, 0.5775, 0.0, 0.0, 0.0, 0.0, 0.2076, 0.5775, 0.0, 0.0, 0.0, 0.0, 0.2076, 0.5775, 0.2076, 0.5775, 0.2076, 0.5282, 0.0, 0.0, 0.0, 0.0, 0.0, 0.0, 0.2076, 0.5282, 0.0, 0.0, 0.0, 0.0, 0.2076, 0.5282, 0.0, 0.0, 0.0, 0.0, 0.0, 0.0, 0.0, 0.0, 0.0, 0.0, 0.0, 0.0, 0.0, 0.0, 0.0, 0.0, 0.0, 0.0, 0.0, 0.0, 0.0, 0.0, 0.0, 0.0, 0.0, 0.0, 0.0, 0.0, 0.0, 0.0, 0.0, 0.0, 0.0, 0.0, 0.0, 0.0, 0.0, 0.0, 0.0, 0.0, 0.0, 0.0, 0.0, 0.0, 0.0, 0.0, 0.0, 0.0, 0.0, 0.0, 0.0, 0.0, 0.0, 0.0, 0.0, 0.0, 0.0, 0.0, 0.0, 0.0, 0.0, 0.0, 0.0, 0.0, 0.0, 0.0, 0.0, 0.0, 0.0, 0.0, 0.0, 0.0, 0.0, 0.0, 0.0, 0.0, 0.0, 0.0, 0.0, 0.0, 0.0, 0.0, 0.0, 0.0, 0.0, 0.0, 0.0, 0.0, 0.0, 0.0, 0.0, 0.0, 0.0, 0.0, 0.0, 0.0, 0.0, 0.0, 0.0, 0.0, 0.0, 0.0, 0.0, 0.0, 0.0, 0.0, 0.0, 0.0, 0.0, 0.0, 0.0, 0.0, 0.0, 0.0, 0.0, 0.0, 0.0, 0.0, 0.0, 0.0, 0.0, 0.0, 0.0, 0.0, 0.0, 0.0, 0.0, 0.0, 0.0, 0.0, 0.0, 0.0, 0.0, 0.0, 0.0, 0.0, 0.0, 0.0, 0.0, 0.0, 0.0, 0.0, 0.0, 0.0, 0.0, 0.0, 0.0, 0.0, 0.0, 0.0, 0.0, 0.0, 0.0, 0.0, 0.0, 0.0, 0.0, 0.0, 0.0, 0.0, 0.0, 0.0, 0.0, 0.0, 0.0, 0.0, 0.0, 0.0, 0.0, 0.0, 0.0, 0.0, 0.0, 0.0, 0.0, 0.0, 0.0, 0.0, 0.0, 0.0, 0.0, 0.0, 0.0, 0.0, 0.0, 0.0, 0.0, 0.0, 0.0, 0.0, 0.0, 0.0, 0.0, 0.0, 0.0, 0.0, 0.0, 0.0, 0.0, 0.0, 0.0, 0.0, 0.0, 0.0, 0.0, 0.0, 0.0, 0.0, 0.0, 0.0, 0.0, 0.0, 0.0, 0.0, 0.0, 0.0, 0.0, 0.0, 0.0, 0.0, 0.0, 0.0, 0.0, 0.0, 0.0, 0.0, 0.0, 0.0, 0.0, 0.0, 0.0, 0.0, 0.0, 0.0, 0.0, 0.0, 0.0, 0.0, 0.0, 0.0, 0.0, 0.0, 0.0, 0.0, 0.0, 0.0, 0.0, 0.0, 0.0, 0.0, 0.0, 0.0, 0.0, 0.0, 0.0, 0.0, 0.0, 0.0, 0.0, 0.0, 0.0, 0.0, 0.0, 0.0, 0.0, 0.0, 0.0, 0.0, 0.0, 0.0, 0.0, 0.0, 0.0, 0.0, 0.0, 0.0, 0.0, 0.0, 0.0, 0.0, 0.0, 0.0, 0.0, 0.0, 0.0, 0.0, 0.0, 0.0, 0.0, 0.0, 0.0, 0.0, 0.0, 0.0, 0.0, 0.0, 0.0, 0.0, 0.0, 0.0, 0.0, 0.0, 0.0, 0.0, 0.0, 0.0, 0.0, 0.0, 0.0, 0.0, 0.0, 0.0, 0.0, 0.0, 0.0, 0.0, 0.0, 0.0, 0.0, 0.0, 0.0, 0.0, 0.0, 0.0, 0.0, 0.0, 0.0, 0.0, 0.0, 0.0, 0.0, 0.0, 0.0, 0.0, 0.0, 0.0, 0.0, 0.0, 0.0, 0.0, 0.0, 0.0, 0.0, 0.0, 0.0, 0.0, 0.0, 0.0, 0.0, 0.0, 0.0, 0.0, 0.0, 0.0, 0.0, 0.0, 0.0, 0.0, 0.0, 0.0, 0.0, 0.0, 0.0, 0.0, 0.0, 0.0, 0.0, 0.0, 0.0, 0.0, 0.0, 0.0, 0.0, 0.0, 0.0, 0.0, 0.0, 0.0, 0.0, 0.0, 0.0, 0.0, 0.0, 0.0])
me_circle_002.use_remesh_fix_poles = True
me_circle_002.use_remesh_preserve_attributes = False
me_circle_002.use_mirror_vertex_groups = False
me_circle_002.update()
me_circle_003 = bpy.data.meshes.new('Circle.003')
me_circle_003.from_pydata([(-4.398e-08, 0.5459, -3.465e-06), (-0.2089, 0.5043, -3.465e-06), (-0.386, 0.386, -3.465e-06), (-0.5043, 0.2089, -3.465e-06), (-0.5459, 2.64e-06, -3.465e-06), (-0.5043, -0.2089, -3.465e-06), (-0.386, -0.386, -3.465e-06), (-0.2089, -0.5043, -3.465e-06), (1.339e-07, -0.5459, -3.465e-06), (0.2089, -0.5043, -3.465e-06), (0.386, -0.386, -3.465e-06), (0.5043, -0.2089, -3.465e-06), (0.5459, 3.126e-06, -3.465e-06), (0.5043, 0.2089, -3.465e-06), (0.386, 0.386, -3.465e-06), (0.2089, 0.5043, -3.465e-06), (-4.821e-08, 0.4459, -3.529e-06), (-0.1706, 0.4119, -3.529e-06), (-0.3153, 0.3153, -3.529e-06), (-0.4119, 0.1706, -3.529e-06), (-0.4459, 2.855e-06, -3.529e-06), (-0.4119, -0.1706, -3.529e-06), (-0.3153, -0.3153, -3.529e-06), (-0.1706, -0.4119, -3.529e-06), (9.708e-08, -0.4459, -3.529e-06), (0.1706, -0.4119, -3.529e-06), (0.3153, -0.3153, -3.529e-06), (0.4119, -0.1706, -3.529e-06), (0.4459, 3.252e-06, -3.529e-06), (0.4119, 0.1706, -3.529e-06), (0.3153, 0.3153, -3.529e-06), (0.1706, 0.4119, -3.529e-06), (-1.951, -5.945, 6.795e-05), (-1.951, -5.945, 7.51), (-1.951, 1.565, 6.795e-05), (-1.951, 1.565, 7.51), (1.804, -5.945, 6.795e-05), (1.804, -5.945, 7.51), (1.804, 1.565, 6.795e-05), (1.804, 1.565, 7.51), (-1.951, -0.7627, 6.795e-05), (-1.951, -0.7627, 7.51), (1.804, -0.7627, 6.795e-05), (1.804, -0.7627, 7.51), (-1.951, 0.7187, 7.51), (1.804, 0.7187, 6.795e-05), (-1.951, 0.7187, 6.795e-05), (1.804, 0.7187, 7.51), (-0.7104, 1.565, 6.795e-05), (-0.7104, 1.565, 7.51), (-0.7104, -5.945, 6.795e-05), (-0.7104, -5.945, 7.51), (-0.7104, -0.7627, 7.51), (-0.7104, -0.7627, 6.795e-05), (-0.7104, 0.7187, 6.795e-05), (-0.7104, 0.7187, 7.51), (0.7094, 1.565, 7.51), (0.7094, -5.945, 6.795e-05), (0.7094, -0.7627, 7.51), (0.7094, 0.7187, 7.51), (0.7094, 1.565, 6.795e-05), (0.7094, -5.945, 7.51), (0.7094, -0.7627, 6.795e-05), (0.7094, 0.7187, 6.795e-05), (-6.042e-08, 0.1569, -0.9665), (-0.06004, 0.145, -0.9665), (-0.1109, 0.1109, -0.9665), (-0.145, 0.06004, -0.9665), (-0.1569, 3.477e-06, -0.9665), (-0.145, -0.06004, -0.9665), (-0.1109, -0.1109, -0.9665), (-0.06004, -0.1449, -0.9665), (-9.301e-09, -0.1569, -0.9665), (0.06004, -0.1449, -0.9665), (0.1109, -0.1109, -0.9665), (0.145, -0.06004, -0.9665), (0.1569, 3.617e-06, -0.9665), (0.145, 0.06005, -0.9665), (0.1109, 0.1109, -0.9665), (0.06004, 0.145, -0.9665), (-6.164e-08, 0.1282, -0.9665), (-0.04904, 0.1184, -0.9665), (-0.09062, 0.09062, -0.9665), (-0.1184, 0.04905, -0.9665), (-0.1282, 3.539e-06, -0.9665), (-0.1184, -0.04904, -0.9665), (-0.09062, -0.09061, -0.9665), (-0.04904, -0.1184, -0.9665), (-1.988e-08, -0.1281, -0.9665), (0.04904, -0.1184, -0.9665), (0.09062, -0.09061, -0.9665), (0.1184, -0.04904, -0.9665), (0.1282, 3.653e-06, -0.9665), (0.1184, 0.04905, -0.9665), (0.09062, 0.09062, -0.9665), (0.04904, 0.1184, -0.9665), (0.386, -0.386, -0.005176), (0.2089, -0.5043, -0.005176), (1.339e-07, -0.5459, -0.005176), (-0.2089, -0.5043, -0.005176), (-0.386, -0.386, -0.005176), (-0.5459, 2.64e-06, -0.005176), (-0.5043, -0.2089, -0.005176), (0.5043, -0.2089, -0.005176), (0.5459, 3.126e-06, -0.005176), (0.5043, 0.2089, -0.005176), (0.386, 0.386, -0.005176), (-0.2089, 0.5043, -0.005176), (-4.398e-08, 0.5459, -0.005176), (0.2089, 0.5043, -0.005176), (-0.386, 0.386, -0.005176), (-0.5043, 0.2089, -0.005176)], [], [(25, 24, 88, 89), (96, 103, 75, 74), (24, 23, 87, 88), (97, 96, 74, 73), (23, 22, 86, 87), (98, 97, 73, 72), (22, 21, 85, 86), (99, 98, 72, 71), (21, 20, 84, 85), (100, 99, 71, 70), (20, 19, 83, 84), (102, 100, 70, 69), (19, 18, 82, 83), (31, 16, 80, 95), (101, 102, 69, 68), (18, 17, 81, 82), (46, 44, 35, 34), (60, 56, 39, 38), (42, 43, 37, 36), (50, 51, 33, 32), (62, 42, 36, 57), (52, 41, 33, 51), (55, 44, 41, 52), (63, 45, 42, 62), (45, 47, 43, 42), (32, 33, 41, 40), (38, 39, 47, 45), (60, 38, 45, 63), (49, 35, 44, 55), (40, 41, 44, 46), (56, 49, 55, 59), (34, 48, 54, 46), (46, 54, 53, 40), (59, 55, 52, 58), (58, 52, 51, 61), (40, 53, 50, 32), (57, 61, 51, 50), (34, 35, 49, 48), (36, 37, 61, 57), (43, 58, 61, 37), (47, 59, 58, 43), (39, 56, 59, 47), (48, 60, 63, 54), (53, 62, 57, 50), (48, 49, 56, 60), (54, 2, 1), (1, 0, 54), (54, 63, 0), (0, 63, 15), (15, 14, 63), (14, 13, 63), (13, 12, 63), (63, 62, 12), (12, 11, 62), (11, 10, 62), (10, 9, 62), (9, 8, 62), (62, 53, 8), (8, 7, 53), (7, 6, 53), (6, 5, 53), (5, 4, 53), (53, 54, 4), (4, 3, 54), (3, 2, 54), (68, 69, 85, 84), (76, 77, 93, 92), (69, 70, 86, 85), (77, 78, 94, 93), (70, 71, 87, 86), (78, 79, 95, 94), (71, 72, 88, 87), (64, 65, 81, 80), (64, 79, 95, 80), (72, 73, 89, 88), (65, 66, 82, 81), (73, 74, 90, 89), (66, 67, 83, 82), (74, 75, 91, 90), (67, 68, 84, 83), (75, 76, 92, 91), (103, 104, 76, 75), (26, 25, 89, 90), (104, 105, 77, 76), (27, 26, 90, 91), (105, 106, 78, 77), (108, 107, 65, 64), (28, 27, 91, 92), (106, 109, 79, 78), (107, 110, 66, 65), (29, 28, 92, 93), (108, 109, 79, 64), (110, 111, 67, 66), (30, 29, 93, 94), (17, 16, 80, 81), (111, 101, 68, 67), (31, 30, 94, 95), (3, 4, 101, 111), (2, 3, 111, 110), (0, 15, 109, 108), (1, 2, 110, 107), (14, 15, 109, 106), (0, 1, 107, 108), (13, 14, 106, 105), (12, 13, 105, 104), (11, 12, 104, 103), (4, 5, 102, 101), (5, 6, 100, 102), (6, 7, 99, 100), (7, 8, 98, 99), (8, 9, 97, 98), (9, 10, 96, 97), (10, 11, 103, 96)])
_uv = me_circle_003.uv_layers.new(name='UVMap')
_uv.uv.foreach_set('vector', [0.0, 0.0, 0.0, 0.0, 0.0, 0.0, 0.0, 0.0, 0.0, 0.0, 0.0, 0.0, 0.0, 0.0, 0.0, 0.0, 0.0, 0.0, 0.0, 0.0, 0.0, 0.0, 0.0, 0.0, 0.0, 0.0, 0.0, 0.0, 0.0, 0.0, 0.0, 0.0, 0.0, 0.0, 0.0, 0.0, 0.0, 0.0, 0.0, 0.0, 0.0, 0.0, 0.0, 0.0, 0.0, 0.0, 0.0, 0.0, 0.0, 0.0, 0.0, 0.0, 0.0, 0.0, 0.0, 0.0, 0.0, 0.0, 0.0, 0.0, 0.0, 0.0, 0.0, 0.0, 0.0, 0.0, 0.0, 0.0, 0.0, 0.0, 0.0, 0.0, 0.0, 0.0, 0.0, 0.0, 0.0, 0.0, 0.0, 0.0, 0.0, 0.0, 0.0, 0.0, 0.0, 0.0, 0.0, 0.0, 0.0, 0.0, 0.0, 0.0, 0.0, 0.0, 0.0, 0.0, 0.0, 0.0, 0.0, 0.0, 0.0, 0.0, 0.0, 0.0, 0.0, 0.0, 0.0, 0.0, 0.0, 0.0, 0.0, 0.0, 0.0, 0.0, 0.0, 0.0, 0.0, 0.0, 0.0, 0.0, 0.0, 0.0, 0.0, 0.0, 0.0, 0.0, 0.0, 0.0, 0.375, 0.2218, 0.625, 0.2218, 0.625, 0.25, 0.375, 0.25, 0.375, 0.4271, 0.625, 0.4271, 0.625, 0.5, 0.375, 0.5, 0.375, 0.5775, 0.625, 0.5775, 0.625, 0.75, 0.375, 0.75, 0.375, 0.9174, 0.625, 0.9174, 0.625, 1.0, 0.375, 1.0, 0.3021, 0.5775, 0.375, 0.5775, 0.375, 0.75, 0.3021, 0.75, 0.7924, 0.5775, 0.875, 0.5775, 0.875, 0.75, 0.7924, 0.75, 0.7924, 0.5282, 0.875, 0.5282, 0.875, 0.5775, 0.7924, 0.5775, 0.3021, 0.5282, 0.375, 0.5282, 0.375, 0.5775, 0.3021, 0.5775, 0.375, 0.5282, 0.625, 0.5282, 0.625, 0.5775, 0.375, 0.5775, 0.375, 0.0, 0.625, 0.0, 0.625, 0.1725, 0.375, 0.1725, 0.375, 0.5, 0.625, 0.5, 0.625, 0.5282, 0.375, 0.5282, 0.3021, 0.5, 0.375, 0.5, 0.375, 0.5282, 0.3021, 0.5282, 0.7924, 0.5, 0.875, 0.5, 0.875, 0.5282, 0.7924, 0.5282, 0.375, 0.1725, 0.625, 0.1725, 0.625, 0.2218, 0.375, 0.2218, 0.6979, 0.5, 0.7924, 0.5, 0.7924, 0.5282, 0.6979, 0.5282, 0.125, 0.5, 0.2076, 0.5, 0.2076, 0.5282, 0.125, 0.5282, 0.125, 0.5282, 0.2076, 0.5282, 0.2076, 0.5775, 0.125, 0.5775, 0.6979, 0.5282, 0.7924, 0.5282, 0.7924, 0.5775, 0.6979, 0.5775, 0.6979, 0.5775, 0.7924, 0.5775, 0.7924, 0.75, 0.6979, 0.75, 0.125, 0.5775, 0.2076, 0.5775, 0.2076, 0.75, 0.125, 0.75, 0.375, 0.8229, 0.625, 0.8229, 0.625, 0.9174, 0.375, 0.9174, 0.375, 0.25, 0.625, 0.25, 0.625, 0.3326, 0.375, 0.3326, 0.375, 0.75, 0.625, 0.75, 0.625, 0.8229, 0.375, 0.8229, 0.625, 0.5775, 0.6979, 0.5775, 0.6979, 0.75, 0.625, 0.75, 0.625, 0.5282, 0.6979, 0.5282, 0.6979, 0.5775, 0.625, 0.5775, 0.625, 0.5, 0.6979, 0.5, 0.6979, 0.5282, 0.625, 0.5282, 0.2076, 0.5, 0.3021, 0.5, 0.3021, 0.5282, 0.2076, 0.5282, 0.2076, 0.5775, 0.3021, 0.5775, 0.3021, 0.75, 0.2076, 0.75, 0.375, 0.3326, 0.625, 0.3326, 0.625, 0.4271, 0.375, 0.4271, 0.0, 0.0, 0.0, 0.0, 0.0, 0.0, 0.0, 0.0, 0.0, 0.0, 0.0, 0.0, 0.0, 0.0, 0.3021, 0.5282, 0.0, 0.0, 0.0, 0.0, 0.3021, 0.5282, 0.0, 0.0, 0.0, 0.0, 0.0, 0.0, 0.3021, 0.5282, 0.0, 0.0, 0.0, 0.0, 0.3021, 0.5282, 0.0, 0.0, 0.0, 0.0, 0.3021, 0.5282, 0.3021, 0.5282, 0.3021, 0.5775, 0.0, 0.0, 0.0, 0.0, 0.0, 0.0, 0.3021, 0.5775, 0.0, 0.0, 0.0, 0.0, 0.3021, 0.5775, 0.0, 0.0, 0.0, 0.0, 0.3021, 0.5775, 0.0, 0.0, 0.0, 0.0, 0.3021, 0.5775, 0.3021, 0.5775, 0.2076, 0.5775, 0.0, 0.0, 0.0, 0.0, 0.0, 0.0, 0.2076, 0.5775, 0.0, 0.0, 0.0, 0.0, 0.2076, 0.5775, 0.0, 0.0, 0.0, 0.0, 0.2076, 0.5775, 0.0, 0.0, 0.0, 0.0, 0.2076, 0.5775, 0.2076, 0.5775, 0.2076, 0.5282, 0.0, 0.0, 0.0, 0.0, 0.0, 0.0, 0.2076, 0.5282, 0.0, 0.0, 0.0, 0.0, 0.2076, 0.5282, 0.0, 0.0, 0.0, 0.0, 0.0, 0.0, 0.0, 0.0, 0.0, 0.0, 0.0, 0.0, 0.0, 0.0, 0.0, 0.0, 0.0, 0.0, 0.0, 0.0, 0.0, 0.0, 0.0, 0.0, 0.0, 0.0, 0.0, 0.0, 0.0, 0.0, 0.0, 0.0, 0.0, 0.0, 0.0, 0.0, 0.0, 0.0, 0.0, 0.0, 0.0, 0.0, 0.0, 0.0, 0.0, 0.0, 0.0, 0.0, 0.0, 0.0, 0.0, 0.0, 0.0, 0.0, 0.0, 0.0, 0.0, 0.0, 0.0, 0.0, 0.0, 0.0, 0.0, 0.0, 0.0, 0.0, 0.0, 0.0, 0.0, 0.0, 0.0, 0.0, 0.0, 0.0, 0.0, 0.0, 0.0, 0.0, 0.0, 0.0, 0.0, 0.0, 0.0, 0.0, 0.0, 0.0, 0.0, 0.0, 0.0, 0.0, 0.0, 0.0, 0.0, 0.0, 0.0, 0.0, 0.0, 0.0, 0.0, 0.0, 0.0, 0.0, 0.0, 0.0, 0.0, 0.0, 0.0, 0.0, 0.0, 0.0, 0.0, 0.0, 0.0, 0.0, 0.0, 0.0, 0.0, 0.0, 0.0, 0.0, 0.0, 0.0, 0.0, 0.0, 0.0, 0.0, 0.0, 0.0, 0.0, 0.0, 0.0, 0.0, 0.0, 0.0, 0.0, 0.0, 0.0, 0.0, 0.0, 0.0, 0.0, 0.0, 0.0, 0.0, 0.0, 0.0, 0.0, 0.0, 0.0, 0.0, 0.0, 0.0, 0.0, 0.0, 0.0, 0.0, 0.0, 0.0, 0.0, 0.0, 0.0, 0.0, 0.0, 0.0, 0.0, 0.0, 0.0, 0.0, 0.0, 0.0, 0.0, 0.0, 0.0, 0.0, 0.0, 0.0, 0.0, 0.0, 0.0, 0.0, 0.0, 0.0, 0.0, 0.0, 0.0, 0.0, 0.0, 0.0, 0.0, 0.0, 0.0, 0.0, 0.0, 0.0, 0.0, 0.0, 0.0, 0.0, 0.0, 0.0, 0.0, 0.0, 0.0, 0.0, 0.0, 0.0, 0.0, 0.0, 0.0, 0.0, 0.0, 0.0, 0.0, 0.0, 0.0, 0.0, 0.0, 0.0, 0.0, 0.0, 0.0, 0.0, 0.0, 0.0, 0.0, 0.0, 0.0, 0.0, 0.0, 0.0, 0.0, 0.0, 0.0, 0.0, 0.0, 0.0, 0.0, 0.0, 0.0, 0.0, 0.0, 0.0, 0.0, 0.0, 0.0, 0.0, 0.0, 0.0, 0.0, 0.0, 0.0, 0.0, 0.0, 0.0, 0.0, 0.0, 0.0, 0.0, 0.0, 0.0, 0.0, 0.0, 0.0, 0.0, 0.0, 0.0, 0.0, 0.0, 0.0, 0.0, 0.0, 0.0, 0.0, 0.0, 0.0, 0.0, 0.0, 0.0, 0.0, 0.0, 0.0, 0.0, 0.0, 0.0, 0.0, 0.0, 0.0, 0.0, 0.0, 0.0, 0.0, 0.0, 0.0, 0.0, 0.0, 0.0, 0.0, 0.0, 0.0, 0.0, 0.0, 0.0, 0.0, 0.0, 0.0, 0.0, 0.0, 0.0, 0.0, 0.0, 0.0, 0.0, 0.0, 0.0, 0.0, 0.0, 0.0, 0.0, 0.0, 0.0, 0.0, 0.0, 0.0, 0.0, 0.0, 0.0, 0.0, 0.0, 0.0, 0.0, 0.0, 0.0, 0.0, 0.0, 0.0, 0.0, 0.0, 0.0, 0.0, 0.0, 0.0, 0.0, 0.0, 0.0, 0.0, 0.0, 0.0, 0.0, 0.0, 0.0, 0.0, 0.0, 0.0, 0.0, 0.0, 0.0, 0.0, 0.0, 0.0, 0.0, 0.0, 0.0, 0.0, 0.0, 0.0, 0.0, 0.0, 0.0, 0.0, 0.0, 0.0, 0.0, 0.0, 0.0, 0.0, 0.0, 0.0, 0.0, 0.0, 0.0, 0.0, 0.0, 0.0, 0.0])
me_circle_003.use_remesh_fix_poles = True
me_circle_003.use_remesh_preserve_attributes = False
me_circle_003.use_mirror_vertex_groups = False
me_circle_003.update()
me_circle_004 = bpy.data.meshes.new('Circle.004')
me_circle_004.from_pydata([(-4.398e-08, 0.5459, -3.465e-06), (-0.2089, 0.5043, -3.465e-06), (-0.386, 0.386, -3.465e-06), (-0.5043, 0.2089, -3.465e-06), (-0.5459, 2.64e-06, -3.465e-06), (-0.5043, -0.2089, -3.465e-06), (-0.386, -0.386, -3.465e-06), (-0.2089, -0.5043, -3.465e-06), (1.339e-07, -0.5459, -3.465e-06), (0.2089, -0.5043, -3.465e-06), (0.386, -0.386, -3.465e-06), (0.5043, -0.2089, -3.465e-06), (0.5459, 3.126e-06, -3.465e-06), (0.5043, 0.2089, -3.465e-06), (0.386, 0.386, -3.465e-06), (0.2089, 0.5043, -3.465e-06), (-4.821e-08, 0.4459, -3.529e-06), (-0.1706, 0.4119, -3.529e-06), (-0.3153, 0.3153, -3.529e-06), (-0.4119, 0.1706, -3.529e-06), (-0.4459, 2.855e-06, -3.529e-06), (-0.4119, -0.1706, -3.529e-06), (-0.3153, -0.3153, -3.529e-06), (-0.1706, -0.4119, -3.529e-06), (9.708e-08, -0.4459, -3.529e-06), (0.1706, -0.4119, -3.529e-06), (0.3153, -0.3153, -3.529e-06), (0.4119, -0.1706, -3.529e-06), (0.4459, 3.252e-06, -3.529e-06), (0.4119, 0.1706, -3.529e-06), (0.3153, 0.3153, -3.529e-06), (0.1706, 0.4119, -3.529e-06), (-1.951, -5.945, 6.795e-05), (-1.951, -5.945, 7.51), (-1.951, 1.565, 6.795e-05), (-1.951, 1.565, 7.51), (1.804, -5.945, 6.795e-05), (1.804, -5.945, 7.51), (1.804, 1.565, 6.795e-05), (1.804, 1.565, 7.51), (-1.951, -0.7627, 6.795e-05), (-1.951, -0.7627, 7.51), (1.804, -0.7627, 6.795e-05), (1.804, -0.7627, 7.51), (-1.951, 0.7187, 7.51), (1.804, 0.7187, 6.795e-05), (-1.951, 0.7187, 6.795e-05), (1.804, 0.7187, 7.51), (-0.7104, 1.565, 6.795e-05), (-0.7104, 1.565, 7.51), (-0.7104, -5.945, 6.795e-05), (-0.7104, -5.945, 7.51), (-0.7104, -0.7627, 7.51), (-0.7104, -0.7627, 6.795e-05), (-0.7104, 0.7187, 6.795e-05), (-0.7104, 0.7187, 7.51), (0.7094, 1.565, 7.51), (0.7094, -5.945, 6.795e-05), (0.7094, -0.7627, 7.51), (0.7094, 0.7187, 7.51), (0.7094, 1.565, 6.795e-05), (0.7094, -5.945, 7.51), (0.7094, -0.7627, 6.795e-05), (0.7094, 0.7187, 6.795e-05), (-6.042e-08, 0.1569, -0.9665), (-0.06004, 0.145, -0.9665), (-0.1109, 0.1109, -0.9665), (-0.145, 0.06004, -0.9665), (-0.1569, 3.477e-06, -0.9665), (-0.145, -0.06004, -0.9665), (-0.1109, -0.1109, -0.9665), (-0.06004, -0.1449, -0.9665), (-9.301e-09, -0.1569, -0.9665), (0.06004, -0.1449, -0.9665), (0.1109, -0.1109, -0.9665), (0.145, -0.06004, -0.9665), (0.1569, 3.617e-06, -0.9665), (0.145, 0.06005, -0.9665), (0.1109, 0.1109, -0.9665), (0.06004, 0.145, -0.9665), (-6.164e-08, 0.1282, -0.9665), (-0.04904, 0.1184, -0.9665), (-0.09062, 0.09062, -0.9665), (-0.1184, 0.04905, -0.9665), (-0.1282, 3.539e-06, -0.9665), (-0.1184, -0.04904, -0.9665), (-0.09062, -0.09061, -0.9665), (-0.04904, -0.1184, -0.9665), (-1.988e-08, -0.1281, -0.9665), (0.04904, -0.1184, -0.9665), (0.09062, -0.09061, -0.9665), (0.1184, -0.04904, -0.9665), (0.1282, 3.653e-06, -0.9665), (0.1184, 0.04905, -0.9665), (0.09062, 0.09062, -0.9665), (0.04904, 0.1184, -0.9665), (0.386, -0.386, -0.005176), (0.2089, -0.5043, -0.005176), (1.339e-07, -0.5459, -0.005176), (-0.2089, -0.5043, -0.005176), (-0.386, -0.386, -0.005176), (-0.5459, 2.64e-06, -0.005176), (-0.5043, -0.2089, -0.005176), (0.5043, -0.2089, -0.005176), (0.5459, 3.126e-06, -0.005176), (0.5043, 0.2089, -0.005176), (0.386, 0.386, -0.005176), (-0.2089, 0.5043, -0.005176), (-4.398e-08, 0.5459, -0.005176), (0.2089, 0.5043, -0.005176), (-0.386, 0.386, -0.005176), (-0.5043, 0.2089, -0.005176)], [], [(25, 24, 88, 89), (96, 103, 75, 74), (24, 23, 87, 88), (97, 96, 74, 73), (23, 22, 86, 87), (98, 97, 73, 72), (22, 21, 85, 86), (99, 98, 72, 71), (21, 20, 84, 85), (100, 99, 71, 70), (20, 19, 83, 84), (102, 100, 70, 69), (19, 18, 82, 83), (31, 16, 80, 95), (101, 102, 69, 68), (18, 17, 81, 82), (46, 44, 35, 34), (60, 56, 39, 38), (42, 43, 37, 36), (50, 51, 33, 32), (62, 42, 36, 57), (52, 41, 33, 51), (55, 44, 41, 52), (63, 45, 42, 62), (45, 47, 43, 42), (32, 33, 41, 40), (38, 39, 47, 45), (60, 38, 45, 63), (49, 35, 44, 55), (40, 41, 44, 46), (56, 49, 55, 59), (34, 48, 54, 46), (46, 54, 53, 40), (59, 55, 52, 58), (58, 52, 51, 61), (40, 53, 50, 32), (57, 61, 51, 50), (34, 35, 49, 48), (36, 37, 61, 57), (43, 58, 61, 37), (47, 59, 58, 43), (39, 56, 59, 47), (48, 60, 63, 54), (53, 62, 57, 50), (48, 49, 56, 60), (54, 2, 1), (1, 0, 54), (54, 63, 0), (0, 63, 15), (15, 14, 63), (14, 13, 63), (13, 12, 63), (63, 62, 12), (12, 11, 62), (11, 10, 62), (10, 9, 62), (9, 8, 62), (62, 53, 8), (8, 7, 53), (7, 6, 53), (6, 5, 53), (5, 4, 53), (53, 54, 4), (4, 3, 54), (3, 2, 54), (68, 69, 85, 84), (76, 77, 93, 92), (69, 70, 86, 85), (77, 78, 94, 93), (70, 71, 87, 86), (78, 79, 95, 94), (71, 72, 88, 87), (64, 65, 81, 80), (64, 79, 95, 80), (72, 73, 89, 88), (65, 66, 82, 81), (73, 74, 90, 89), (66, 67, 83, 82), (74, 75, 91, 90), (67, 68, 84, 83), (75, 76, 92, 91), (103, 104, 76, 75), (26, 25, 89, 90), (104, 105, 77, 76), (27, 26, 90, 91), (105, 106, 78, 77), (108, 107, 65, 64), (28, 27, 91, 92), (106, 109, 79, 78), (107, 110, 66, 65), (29, 28, 92, 93), (108, 109, 79, 64), (110, 111, 67, 66), (30, 29, 93, 94), (17, 16, 80, 81), (111, 101, 68, 67), (31, 30, 94, 95), (3, 4, 101, 111), (2, 3, 111, 110), (0, 15, 109, 108), (1, 2, 110, 107), (14, 15, 109, 106), (0, 1, 107, 108), (13, 14, 106, 105), (12, 13, 105, 104), (11, 12, 104, 103), (4, 5, 102, 101), (5, 6, 100, 102), (6, 7, 99, 100), (7, 8, 98, 99), (8, 9, 97, 98), (9, 10, 96, 97), (10, 11, 103, 96)])
_uv = me_circle_004.uv_layers.new(name='UVMap')
_uv.uv.foreach_set('vector', [0.0, 0.0, 0.0, 0.0, 0.0, 0.0, 0.0, 0.0, 0.0, 0.0, 0.0, 0.0, 0.0, 0.0, 0.0, 0.0, 0.0, 0.0, 0.0, 0.0, 0.0, 0.0, 0.0, 0.0, 0.0, 0.0, 0.0, 0.0, 0.0, 0.0, 0.0, 0.0, 0.0, 0.0, 0.0, 0.0, 0.0, 0.0, 0.0, 0.0, 0.0, 0.0, 0.0, 0.0, 0.0, 0.0, 0.0, 0.0, 0.0, 0.0, 0.0, 0.0, 0.0, 0.0, 0.0, 0.0, 0.0, 0.0, 0.0, 0.0, 0.0, 0.0, 0.0, 0.0, 0.0, 0.0, 0.0, 0.0, 0.0, 0.0, 0.0, 0.0, 0.0, 0.0, 0.0, 0.0, 0.0, 0.0, 0.0, 0.0, 0.0, 0.0, 0.0, 0.0, 0.0, 0.0, 0.0, 0.0, 0.0, 0.0, 0.0, 0.0, 0.0, 0.0, 0.0, 0.0, 0.0, 0.0, 0.0, 0.0, 0.0, 0.0, 0.0, 0.0, 0.0, 0.0, 0.0, 0.0, 0.0, 0.0, 0.0, 0.0, 0.0, 0.0, 0.0, 0.0, 0.0, 0.0, 0.0, 0.0, 0.0, 0.0, 0.0, 0.0, 0.0, 0.0, 0.0, 0.0, 0.375, 0.2218, 0.625, 0.2218, 0.625, 0.25, 0.375, 0.25, 0.375, 0.4271, 0.625, 0.4271, 0.625, 0.5, 0.375, 0.5, 0.375, 0.5775, 0.625, 0.5775, 0.625, 0.75, 0.375, 0.75, 0.375, 0.9174, 0.625, 0.9174, 0.625, 1.0, 0.375, 1.0, 0.3021, 0.5775, 0.375, 0.5775, 0.375, 0.75, 0.3021, 0.75, 0.7924, 0.5775, 0.875, 0.5775, 0.875, 0.75, 0.7924, 0.75, 0.7924, 0.5282, 0.875, 0.5282, 0.875, 0.5775, 0.7924, 0.5775, 0.3021, 0.5282, 0.375, 0.5282, 0.375, 0.5775, 0.3021, 0.5775, 0.375, 0.5282, 0.625, 0.5282, 0.625, 0.5775, 0.375, 0.5775, 0.375, 0.0, 0.625, 0.0, 0.625, 0.1725, 0.375, 0.1725, 0.375, 0.5, 0.625, 0.5, 0.625, 0.5282, 0.375, 0.5282, 0.3021, 0.5, 0.375, 0.5, 0.375, 0.5282, 0.3021, 0.5282, 0.7924, 0.5, 0.875, 0.5, 0.875, 0.5282, 0.7924, 0.5282, 0.375, 0.1725, 0.625, 0.1725, 0.625, 0.2218, 0.375, 0.2218, 0.6979, 0.5, 0.7924, 0.5, 0.7924, 0.5282, 0.6979, 0.5282, 0.125, 0.5, 0.2076, 0.5, 0.2076, 0.5282, 0.125, 0.5282, 0.125, 0.5282, 0.2076, 0.5282, 0.2076, 0.5775, 0.125, 0.5775, 0.6979, 0.5282, 0.7924, 0.5282, 0.7924, 0.5775, 0.6979, 0.5775, 0.6979, 0.5775, 0.7924, 0.5775, 0.7924, 0.75, 0.6979, 0.75, 0.125, 0.5775, 0.2076, 0.5775, 0.2076, 0.75, 0.125, 0.75, 0.375, 0.8229, 0.625, 0.8229, 0.625, 0.9174, 0.375, 0.9174, 0.375, 0.25, 0.625, 0.25, 0.625, 0.3326, 0.375, 0.3326, 0.375, 0.75, 0.625, 0.75, 0.625, 0.8229, 0.375, 0.8229, 0.625, 0.5775, 0.6979, 0.5775, 0.6979, 0.75, 0.625, 0.75, 0.625, 0.5282, 0.6979, 0.5282, 0.6979, 0.5775, 0.625, 0.5775, 0.625, 0.5, 0.6979, 0.5, 0.6979, 0.5282, 0.625, 0.5282, 0.2076, 0.5, 0.3021, 0.5, 0.3021, 0.5282, 0.2076, 0.5282, 0.2076, 0.5775, 0.3021, 0.5775, 0.3021, 0.75, 0.2076, 0.75, 0.375, 0.3326, 0.625, 0.3326, 0.625, 0.4271, 0.375, 0.4271, 0.0, 0.0, 0.0, 0.0, 0.0, 0.0, 0.0, 0.0, 0.0, 0.0, 0.0, 0.0, 0.0, 0.0, 0.3021, 0.5282, 0.0, 0.0, 0.0, 0.0, 0.3021, 0.5282, 0.0, 0.0, 0.0, 0.0, 0.0, 0.0, 0.3021, 0.5282, 0.0, 0.0, 0.0, 0.0, 0.3021, 0.5282, 0.0, 0.0, 0.0, 0.0, 0.3021, 0.5282, 0.3021, 0.5282, 0.3021, 0.5775, 0.0, 0.0, 0.0, 0.0, 0.0, 0.0, 0.3021, 0.5775, 0.0, 0.0, 0.0, 0.0, 0.3021, 0.5775, 0.0, 0.0, 0.0, 0.0, 0.3021, 0.5775, 0.0, 0.0, 0.0, 0.0, 0.3021, 0.5775, 0.3021, 0.5775, 0.2076, 0.5775, 0.0, 0.0, 0.0, 0.0, 0.0, 0.0, 0.2076, 0.5775, 0.0, 0.0, 0.0, 0.0, 0.2076, 0.5775, 0.0, 0.0, 0.0, 0.0, 0.2076, 0.5775, 0.0, 0.0, 0.0, 0.0, 0.2076, 0.5775, 0.2076, 0.5775, 0.2076, 0.5282, 0.0, 0.0, 0.0, 0.0, 0.0, 0.0, 0.2076, 0.5282, 0.0, 0.0, 0.0, 0.0, 0.2076, 0.5282, 0.0, 0.0, 0.0, 0.0, 0.0, 0.0, 0.0, 0.0, 0.0, 0.0, 0.0, 0.0, 0.0, 0.0, 0.0, 0.0, 0.0, 0.0, 0.0, 0.0, 0.0, 0.0, 0.0, 0.0, 0.0, 0.0, 0.0, 0.0, 0.0, 0.0, 0.0, 0.0, 0.0, 0.0, 0.0, 0.0, 0.0, 0.0, 0.0, 0.0, 0.0, 0.0, 0.0, 0.0, 0.0, 0.0, 0.0, 0.0, 0.0, 0.0, 0.0, 0.0, 0.0, 0.0, 0.0, 0.0, 0.0, 0.0, 0.0, 0.0, 0.0, 0.0, 0.0, 0.0, 0.0, 0.0, 0.0, 0.0, 0.0, 0.0, 0.0, 0.0, 0.0, 0.0, 0.0, 0.0, 0.0, 0.0, 0.0, 0.0, 0.0, 0.0, 0.0, 0.0, 0.0, 0.0, 0.0, 0.0, 0.0, 0.0, 0.0, 0.0, 0.0, 0.0, 0.0, 0.0, 0.0, 0.0, 0.0, 0.0, 0.0, 0.0, 0.0, 0.0, 0.0, 0.0, 0.0, 0.0, 0.0, 0.0, 0.0, 0.0, 0.0, 0.0, 0.0, 0.0, 0.0, 0.0, 0.0, 0.0, 0.0, 0.0, 0.0, 0.0, 0.0, 0.0, 0.0, 0.0, 0.0, 0.0, 0.0, 0.0, 0.0, 0.0, 0.0, 0.0, 0.0, 0.0, 0.0, 0.0, 0.0, 0.0, 0.0, 0.0, 0.0, 0.0, 0.0, 0.0, 0.0, 0.0, 0.0, 0.0, 0.0, 0.0, 0.0, 0.0, 0.0, 0.0, 0.0, 0.0, 0.0, 0.0, 0.0, 0.0, 0.0, 0.0, 0.0, 0.0, 0.0, 0.0, 0.0, 0.0, 0.0, 0.0, 0.0, 0.0, 0.0, 0.0, 0.0, 0.0, 0.0, 0.0, 0.0, 0.0, 0.0, 0.0, 0.0, 0.0, 0.0, 0.0, 0.0, 0.0, 0.0, 0.0, 0.0, 0.0, 0.0, 0.0, 0.0, 0.0, 0.0, 0.0, 0.0, 0.0, 0.0, 0.0, 0.0, 0.0, 0.0, 0.0, 0.0, 0.0, 0.0, 0.0, 0.0, 0.0, 0.0, 0.0, 0.0, 0.0, 0.0, 0.0, 0.0, 0.0, 0.0, 0.0, 0.0, 0.0, 0.0, 0.0, 0.0, 0.0, 0.0, 0.0, 0.0, 0.0, 0.0, 0.0, 0.0, 0.0, 0.0, 0.0, 0.0, 0.0, 0.0, 0.0, 0.0, 0.0, 0.0, 0.0, 0.0, 0.0, 0.0, 0.0, 0.0, 0.0, 0.0, 0.0, 0.0, 0.0, 0.0, 0.0, 0.0, 0.0, 0.0, 0.0, 0.0, 0.0, 0.0, 0.0, 0.0, 0.0, 0.0, 0.0, 0.0, 0.0, 0.0, 0.0, 0.0, 0.0, 0.0, 0.0, 0.0, 0.0, 0.0, 0.0, 0.0, 0.0, 0.0, 0.0, 0.0, 0.0, 0.0, 0.0, 0.0, 0.0, 0.0, 0.0, 0.0, 0.0, 0.0, 0.0, 0.0, 0.0, 0.0, 0.0, 0.0, 0.0, 0.0, 0.0, 0.0, 0.0, 0.0, 0.0, 0.0, 0.0, 0.0, 0.0, 0.0, 0.0, 0.0, 0.0, 0.0, 0.0, 0.0, 0.0, 0.0, 0.0, 0.0, 0.0, 0.0, 0.0, 0.0, 0.0, 0.0, 0.0, 0.0, 0.0, 0.0, 0.0, 0.0, 0.0, 0.0, 0.0, 0.0, 0.0, 0.0, 0.0, 0.0, 0.0, 0.0, 0.0, 0.0, 0.0, 0.0, 0.0, 0.0, 0.0, 0.0, 0.0, 0.0, 0.0, 0.0, 0.0, 0.0, 0.0, 0.0, 0.0, 0.0, 0.0, 0.0, 0.0, 0.0, 0.0, 0.0, 0.0, 0.0, 0.0, 0.0, 0.0, 0.0, 0.0, 0.0, 0.0])
me_circle_004.use_remesh_fix_poles = True
me_circle_004.use_remesh_preserve_attributes = False
me_circle_004.use_mirror_vertex_groups = False
me_circle_004.update()

# ---- curves / text
cu_beziercurve = bpy.data.curves.new('BezierCurve', 'CURVE')
cu_beziercurve.dimensions = '3D'
_sp = cu_beziercurve.splines.new('BEZIER'); _sp.bezier_points.add(1)
_sp.bezier_points.foreach_set('co', [0.5232, -0.2083, 2.292, 2.996, -6.034e-07, 4.491])
_sp.bezier_points.foreach_set('handle_left', [0.5308, -1.007, 1.493, 2.987, -6.034e-07, 3.147])
_sp.bezier_points.foreach_set('handle_right', [0.5106, 1.117, 3.618, 3.003, -6.034e-07, 5.491])
for _p, _l, _r in zip(_sp.bezier_points, ['ALIGNED', 'ALIGNED'], ['ALIGNED', 'ALIGNED']): _p.handle_left_type = _l; _p.handle_right_type = _r
_sp.order_u = 0
_sp.order_v = 0
cu_beziercurve.use_path = True
cu_beziercurve.use_path_clamp = True
cu_beziercurve.bevel_resolution = 7
cu_beziercurve.bevel_depth = 0.05
cu_beziercurve.fill_mode = 'FULL'
cu_beziercurve_002 = bpy.data.curves.new('BezierCurve.002', 'CURVE')
cu_beziercurve_002.dimensions = '3D'
_sp = cu_beziercurve_002.splines.new('BEZIER'); _sp.bezier_points.add(1)
_sp.bezier_points.foreach_set('co', [-0.04435, 0.6123, 2.217, -2.763, 5.267, 8.651])
_sp.bezier_points.foreach_set('handle_left', [0.001813, 0.556, 1.514, -2.661, 2.24, 9.708])
_sp.bezier_points.foreach_set('handle_right', [-0.1912, 0.7913, 4.455, -2.795, 6.211, 8.321])
for _p, _l, _r in zip(_sp.bezier_points, ['ALIGNED', 'ALIGNED'], ['ALIGNED', 'ALIGNED']): _p.handle_left_type = _l; _p.handle_right_type = _r
_sp.order_u = 0
_sp.order_v = 0
cu_beziercurve_002.use_path = True
cu_beziercurve_002.use_path_clamp = True
cu_beziercurve_002.bevel_depth = 0.05
cu_beziercurve_002.fill_mode = 'FULL'
cu_beziercurve_004 = bpy.data.curves.new('BezierCurve.004', 'CURVE')
cu_beziercurve_004.dimensions = '3D'
_sp = cu_beziercurve_004.splines.new('BEZIER'); _sp.bezier_points.add(1)
_sp.bezier_points.foreach_set('co', [-0.04435, 0.6123, 2.217, -0.03533, 5.255, 8.63])
_sp.bezier_points.foreach_set('handle_left', [0.001813, 0.556, 1.514, 0.06691, 2.228, 9.687])
_sp.bezier_points.foreach_set('handle_right', [-0.1912, 0.7913, 4.455, -0.0672, 6.199, 8.3])
for _p, _l, _r in zip(_sp.bezier_points, ['ALIGNED', 'ALIGNED'], ['ALIGNED', 'ALIGNED']): _p.handle_left_type = _l; _p.handle_right_type = _r
_sp.order_u = 0
_sp.order_v = 0
cu_beziercurve_004.use_path = True
cu_beziercurve_004.use_path_clamp = True
cu_beziercurve_004.bevel_depth = 0.05
cu_beziercurve_004.fill_mode = 'FULL'
cu_beziercurve_005 = bpy.data.curves.new('BezierCurve.005', 'CURVE')
cu_beziercurve_005.dimensions = '3D'
_sp = cu_beziercurve_005.splines.new('BEZIER'); _sp.bezier_points.add(1)
_sp.bezier_points.foreach_set('co', [-0.04435, 0.6123, 2.217, 2.599, 5.262, 8.691])
_sp.bezier_points.foreach_set('handle_left', [0.001813, 0.556, 1.514, 2.701, 2.235, 9.748])
_sp.bezier_points.foreach_set('handle_right', [-0.1912, 0.7913, 4.455, 2.567, 6.206, 8.361])
for _p, _l, _r in zip(_sp.bezier_points, ['ALIGNED', 'ALIGNED'], ['ALIGNED', 'ALIGNED']): _p.handle_left_type = _l; _p.handle_right_type = _r
_sp.order_u = 0
_sp.order_v = 0
cu_beziercurve_005.use_path = True
cu_beziercurve_005.use_path_clamp = True
cu_beziercurve_005.bevel_depth = 0.05
cu_beziercurve_005.fill_mode = 'FULL'

# ---- objects
ob_light = bpy.data.objects.new('Light', light_light)
ob_camera = bpy.data.objects.new('Camera', cam_camera)
ob_cylinder = bpy.data.objects.new('Cylinder', me_cylinder)
ob_cylinder_001 = bpy.data.objects.new('Cylinder.001', me_cylinder_001)
ob_cube_001 = bpy.data.objects.new('Cube.001', me_cube_002)
ob_beziercurve = bpy.data.objects.new('BezierCurve', cu_beziercurve)
ob_beziercurve_002 = bpy.data.objects.new('BezierCurve.002', cu_beziercurve_002)
ob_beziercurve_001 = bpy.data.objects.new('BezierCurve.001', cu_beziercurve_004)
ob_beziercurve_003 = bpy.data.objects.new('BezierCurve.003', cu_beziercurve_005)
ob_circle = bpy.data.objects.new('Circle', me_circle_001)
ob_circle_001 = bpy.data.objects.new('Circle.001', me_circle_002)
ob_circle_002 = bpy.data.objects.new('Circle.002', me_circle_003)
ob_circle_003 = bpy.data.objects.new('Circle.003', me_circle_004)

# ---- transforms, parenting, visibility, modifiers, constraints
ob_light.location = (9.901, 1.005, 9.46)
ob_light.rotation_euler = (0.6503, 0.05522, 1.866)
ob_light.lock_rotations_4d = False
ob_light.empty_display_type = 'ARROWS'
ob_light.color = (0.0, 0.0, 0.0, 0.0)
ob_light.lineart.crease_threshold = 0.0
ob_camera.location = (11.69, -6.926, 9.191)
ob_camera.rotation_euler = (1.109, 0.0, 0.8149)
ob_camera.lock_rotations_4d = False
ob_camera.empty_display_type = 'ARROWS'
ob_camera.color = (0.0, 0.0, 0.0, 0.0)
ob_camera.display_type = 'WIRE'
ob_camera.lineart.crease_threshold = 0.0
ob_cylinder.location = (0.0, 0.0, 1.2)
ob_cylinder.scale = (1.0, 1.0, 1.2)
ob_cylinder.lineart.crease_threshold = 0.0
ob_cylinder_001.location = (3.0, 0.0, 6.0)
ob_cylinder_001.scale = (1.5, 1.5, 1.5)
ob_cylinder_001.lineart.crease_threshold = 0.0
ob_cube_001.location = (-2.0, 0.0, 4.0)
ob_cube_001.scale = (0.6, 0.5, 0.1)
ob_cube_001.lineart.crease_threshold = 0.0
ob_beziercurve.location = (0.0, 0.0, 0.0)
ob_beziercurve.lineart.crease_threshold = 0.0
ob_beziercurve_002.location = (-0.2334, 0.0, 0.0)
ob_beziercurve_002.lineart.crease_threshold = 0.0
ob_beziercurve_001.location = (0.06481, 0.0, 0.0)
ob_beziercurve_001.lineart.crease_threshold = 0.0
ob_beziercurve_003.location = (0.3798, 0.0, 0.0)
ob_beziercurve_003.lineart.crease_threshold = 0.0
ob_circle.location = (0.0196, 6.583, 7.0)
ob_circle.scale = (0.2663, 0.2663, 0.2663)
ob_circle.lineart.crease_threshold = 0.0
_m = ob_circle.modifiers.new('Bevel', 'BEVEL')
_m.limit_method = 'NONE'
ob_circle_001.location = (3.02, 6.583, 7.0)
ob_circle_001.scale = (0.2663, 0.2663, 0.2663)
ob_circle_001.lineart.crease_threshold = 0.0
_m = ob_circle_001.modifiers.new('Bevel', 'BEVEL')
_m.limit_method = 'NONE'
ob_circle_002.location = (-2.985, 6.583, 7.0)
ob_circle_002.scale = (0.2663, 0.2663, 0.2663)
ob_circle_002.lineart.crease_threshold = 0.0
_m = ob_circle_002.modifiers.new('Bevel', 'BEVEL')
_m.limit_method = 'NONE'
ob_circle_003.location = (0.5196, -0.4301, 2.977)
ob_circle_003.scale = (0.2663, 0.2663, 0.2663)
ob_circle_003.lineart.crease_threshold = 0.0
_m = ob_circle_003.modifiers.new('Bevel', 'BEVEL')
_m.limit_method = 'NONE'

# ---- collection membership
col_collection.objects.link(ob_light)
col_collection.objects.link(ob_camera)
col_collection.objects.link(ob_cylinder)
col_collection.objects.link(ob_cylinder_001)
col_collection.objects.link(ob_cube_001)
col_collection.objects.link(ob_beziercurve)
col_collection.objects.link(ob_beziercurve_002)
col_collection.objects.link(ob_beziercurve_001)
col_collection.objects.link(ob_beziercurve_003)
col_collection.objects.link(ob_circle)
col_collection.objects.link(ob_circle_001)
col_collection.objects.link(ob_circle_002)
col_collection.objects.link(ob_circle_003)

# ---- scene / render settings (as saved in the file)
scene.camera = ob_camera
scene.frame_start = 1; scene.frame_end = 250; scene.frame_set(1)
scene.render.engine = 'BLENDER_EEVEE_NEXT'
scene.cycles.use_denoising = False
scene.cycles.samples = 128
scene.cycles.sampling_pattern = 'TABULATED_SOBOL'
scene.cycles.use_adaptive_sampling = False
scene.cycles.use_light_tree = False
scene.view_settings.view_transform = 'Filmic'
bpy.context.view_layer.update()

